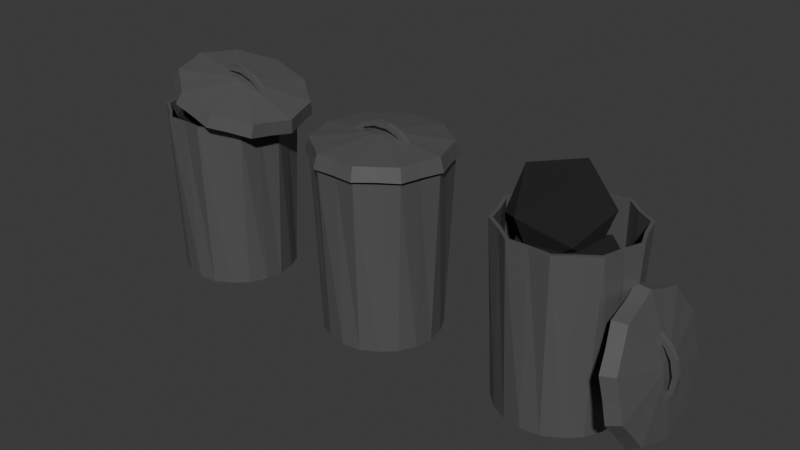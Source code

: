 # Source: trashcan.blend  (saved by Blender 4.5.90; exported with 4.5.12 LTS)
import bpy
from mathutils import Matrix  # noqa: F401  (used for matrix-valued properties, if any)

bpy.ops.wm.read_factory_settings(use_empty=True)
scene = bpy.context.scene
scene.name = 'Scene'

# ---- collections
col_collection = bpy.data.collections.new('Collection'); scene.collection.children.link(col_collection)
col_tmp_glb_export = bpy.data.collections.new('_TMP_GLB_EXPORT_'); scene.collection.children.link(col_tmp_glb_export)

# ---- materials (node trees are filled in below, after node groups)
mat_can_001 = bpy.data.materials.new('Can.001')
mat_trash = bpy.data.materials.new('Trash')

# ---- material node trees
mat_can_001.use_nodes = True; mat_can_001.node_tree.nodes.clear()
_N = mat_can_001.node_tree.nodes; _L = mat_can_001.node_tree.links
n0 = _N.new('ShaderNodeBsdfPrincipled'); n0.name = 'Principled BSDF'; n0.location = (-200, 100)
n0.inputs[0].default_value = (0.1503, 0.1503, 0.1503, 1.0)
n0.inputs[1].default_value = 0.3731
n0.inputs[2].default_value = 0.3238
n1 = _N.new('ShaderNodeOutputMaterial'); n1.name = 'Material Output'; n1.location = (200, 100)
_L.new(n0.outputs[0], n1.inputs[0])
n1.is_active_output = True
mat_trash.use_nodes = True; mat_trash.node_tree.nodes.clear()
_N = mat_trash.node_tree.nodes; _L = mat_trash.node_tree.links
n0 = _N.new('ShaderNodeBsdfPrincipled'); n0.name = 'Principled BSDF'; n0.location = (-200, 100)
n0.inputs[0].default_value = (0.009254, 0.009254, 0.009254, 1.0)
n0.inputs[2].default_value = 0.9663
n1 = _N.new('ShaderNodeOutputMaterial'); n1.name = 'Material Output'; n1.location = (200, 100)
_L.new(n0.outputs[0], n1.inputs[0])
n1.is_active_output = True

# ---- world
world_world = bpy.data.worlds.new('World'); scene.world = world_world
world_world.use_nodes = True; world_world.node_tree.nodes.clear()
_N = world_world.node_tree.nodes; _L = world_world.node_tree.links
n0 = _N.new('ShaderNodeOutputWorld'); n0.name = 'World Output'; n0.location = (200, 100)
n1 = _N.new('ShaderNodeBackground'); n1.name = 'Background'; n1.location = (-200, 100)
n1.inputs[0].default_value = (0.05088, 0.05088, 0.05088, 1.0)
_L.new(n1.outputs[0], n0.inputs[0])
n0.is_active_output = True
world_world.color = (0.05088, 0.05088, 0.05088)
world_world.sun_shadow_jitter_overblur = 0.0

# ---- meshes
me_cylinder = bpy.data.meshes.new('Cylinder')
me_cylinder.from_pydata([(1.01e-09, 0.8807, -1.103), (0.0, 0.931, 1.494), (0.2729, 0.8398, -1.108), (0.309, 0.9511, 1.5), (0.5177, 0.7125, -1.103), (0.5473, 0.7532, 1.494), (0.7144, 0.519, -1.108), (0.809, 0.5878, 1.5), (0.8376, 0.2722, -1.103), (0.8855, 0.2877, 1.494), (0.883, -4.125e-10, -1.108), (1.0, 0.0, 1.5), (0.8376, -0.2722, -1.103), (0.8855, -0.2877, 1.494), (0.7144, -0.519, -1.108), (0.809, -0.5878, 1.5), (0.5177, -0.7125, -1.103), (0.5473, -0.7532, 1.494), (0.2729, -0.8398, -1.108), (0.309, -0.9511, 1.5), (1.01e-09, -0.8807, -1.103), (0.0, -0.931, 1.494), (-0.2729, -0.8398, -1.108), (-0.309, -0.9511, 1.5), (-0.5177, -0.7125, -1.103), (-0.5473, -0.7532, 1.494), (-0.7144, -0.519, -1.108), (-0.809, -0.5878, 1.5), (-0.8376, -0.2722, -1.103), (-0.8855, -0.2877, 1.494), (-0.883, -4.125e-10, -1.108), (-1.0, 0.0, 1.5), (-0.8376, 0.2722, -1.103), (-0.8855, 0.2877, 1.494), (-0.7144, 0.519, -1.108), (-0.809, 0.5878, 1.5), (-0.5177, 0.7125, -1.103), (-0.5473, 0.7532, 1.494), (-0.2729, 0.8398, -1.108), (-0.309, 0.9511, 1.5), (0.2925, 0.9002, 1.5), (-4.784e-10, 0.8812, 1.494), (0.518, 0.7129, 1.494), (0.7657, 0.5563, 1.5), (0.8381, 0.2723, 1.494), (0.9465, 1.595e-10, 1.5), (0.8381, -0.2723, 1.494), (0.7657, -0.5563, 1.5), (0.518, -0.7129, 1.494), (0.2925, -0.9002, 1.5), (-4.784e-10, -0.8812, 1.494), (-0.2925, -0.9002, 1.5), (-0.518, -0.7129, 1.494), (-0.7657, -0.5563, 1.5), (-0.8381, -0.2723, 1.494), (-0.9465, 1.595e-10, 1.5), (-0.8381, 0.2723, 1.494), (-0.7657, 0.5563, 1.5), (-0.518, 0.7129, 1.494), (-0.2925, 0.9002, 1.5), (0.2925, 0.9002, 0.6306), (-4.784e-10, 0.8812, 0.6249), (0.518, 0.7129, 0.6249), (0.7657, 0.5563, 0.6306), (0.8381, 0.2723, 0.6249), (0.9465, 1.595e-10, 0.6306), (0.8381, -0.2723, 0.6249), (0.7657, -0.5563, 0.6306), (0.518, -0.7129, 0.6249), (0.2925, -0.9002, 0.6306), (-4.784e-10, -0.8812, 0.6249), (-0.2925, -0.9002, 0.6306), (-0.518, -0.7129, 0.6249), (-0.7657, -0.5563, 0.6306), (-0.8381, -0.2723, 0.6249), (-0.9465, 1.595e-10, 0.6306), (-0.8381, 0.2723, 0.6249), (-0.7657, 0.5563, 0.6306), (-0.518, 0.7129, 0.6249), (-0.2925, 0.9002, 0.6306), (1.164, 0.9982, -0.07513), (1.357, 0.9424, -0.033), (1.231, 1.007, -0.3956), (1.426, 0.9511, -0.3341), (1.29, 0.8076, -0.6483), (1.475, 0.7624, -0.5741), (1.344, 0.6226, -0.913), (1.533, 0.5878, -0.8225), (1.367, 0.3085, -1.003), (1.548, 0.2912, -0.9085), (1.387, -3.532e-10, -1.111), (1.574, 0.0, -1.009), (1.367, -0.3085, -1.003), (1.548, -0.2912, -0.9085), (1.344, -0.6226, -0.913), (1.533, -0.5878, -0.8225), (1.29, -0.8076, -0.6483), (1.475, -0.7624, -0.5741), (1.231, -1.007, -0.3956), (1.426, -0.9511, -0.3341), (1.164, -0.9982, -0.07513), (1.357, -0.9424, -0.033), (1.091, -1.007, 0.2438), (1.294, -0.9511, 0.2696), (1.039, -0.8076, 0.498), (1.238, -0.7624, 0.5081), (0.9773, -0.6226, 0.7612), (1.187, -0.5878, 0.758), (0.961, -0.3085, 0.8523), (1.165, -0.2912, 0.8425), (0.934, -3.532e-10, 0.9588), (1.146, 0.0, 0.9446), (0.961, 0.3085, 0.8523), (1.165, 0.2912, 0.8425), (0.9773, 0.6226, 0.7612), (1.187, 0.5878, 0.758), (1.039, 0.8076, 0.498), (1.238, 0.7624, 0.5081), (1.091, 1.007, 0.2438), (1.294, 0.9511, 0.2696), (1.463, 0.09962, -0.04286), (1.455, 0.09871, -0.01132), (1.468, 0.07986, -0.06799), (1.474, 0.06157, -0.09402), (1.476, 0.0305, -0.103), (1.478, 5.336e-09, -0.1136), (1.476, -0.0305, -0.103), (1.474, -0.06157, -0.09402), (1.468, -0.07986, -0.06799), (1.463, -0.09962, -0.04286), (1.455, -0.09871, -0.01132), (1.449, -0.09962, 0.02038), (1.443, -0.07986, 0.04536), (1.438, -0.06157, 0.07154), (1.435, -0.0305, 0.08039), (1.433, 5.336e-09, 0.09108), (1.435, 0.0305, 0.08039), (1.438, 0.06157, 0.07154), (1.443, 0.07986, 0.04536), (1.449, 0.09962, 0.02038), (1.233, 0.919, -0.06007), (1.294, 0.9274, -0.3551), (1.349, 0.7435, -0.5877), (1.399, 0.5732, -0.8314), (1.42, 0.284, -0.9138), (1.438, -7.985e-10, -1.013), (1.42, -0.284, -0.9138), (1.399, -0.5732, -0.8314), (1.349, -0.7435, -0.5877), (1.294, -0.9274, -0.3551), (1.233, -0.919, -0.06007), (1.165, -0.9274, 0.2336), (1.117, -0.7435, 0.4676), (1.061, -0.5732, 0.7098), (1.046, -0.284, 0.7937), (1.021, -7.985e-10, 0.8917), (1.046, 0.284, 0.7937), (1.061, 0.5732, 0.7098), (1.117, 0.7435, 0.4676), (1.165, 0.9274, 0.2336), (1.533, -0.03854, -0.033), (1.608, -0.03854, -0.0165), (1.533, 0.03854, -0.033), (1.608, 0.03854, -0.0165), (1.549, -0.03854, -0.09491), (1.625, -0.03854, -0.1052), (1.549, 0.03854, -0.09491), (1.625, 0.03854, -0.1052), (1.527, -0.03854, -0.2731), (1.595, -0.03854, -0.3089), (1.527, 0.03854, -0.2731), (1.595, 0.03854, -0.3089), (1.441, -0.03854, -0.437), (1.51, -0.03854, -0.4728), (1.441, 0.03854, -0.437), (1.51, 0.03854, -0.4728), (1.516, -0.03854, 0.0423), (1.591, -0.03854, 0.0588), (1.516, 0.03854, 0.0423), (1.591, 0.03854, 0.0588), (1.505, -0.03854, 0.1057), (1.57, -0.03854, 0.1469), (1.505, 0.03854, 0.1057), (1.57, 0.03854, 0.1469), (1.411, -0.03854, 0.2586), (1.458, -0.03854, 0.3196), (1.411, 0.03854, 0.2586), (1.458, 0.03854, 0.3196), (1.264, -0.03854, 0.3716), (1.311, -0.03854, 0.4326), (1.264, 0.03854, 0.3716), (1.311, 0.03854, 0.4326), (0.2197, 0.2379, 0.9172), (0.465, 0.2853, 1.652), (0.2729, -0.4034, 1.351), (-0.3392, -0.2994, 0.8853), (-0.5253, 0.4537, 0.8988), (-0.02829, 0.8151, 1.372), (0.05773, -0.2226, 2.074), (-0.4393, -0.5839, 1.6), (-0.9326, -0.05416, 1.321), (-0.7404, 0.6346, 1.622), (-0.1284, 0.5305, 2.087), (-0.6873, -0.006706, 2.055), (0.5384, 0.3932, 0.02478), (0.7629, 0.4367, 0.697), (0.5871, -0.1937, 0.4215), (0.02691, -0.09845, -0.004417), (-0.1434, 0.5908, 0.007948), (0.3114, 0.9215, 0.4415), (0.3902, -0.02818, 1.083), (-0.06471, -0.3589, 0.6498), (-0.5162, 0.126, 0.3942), (-0.3403, 0.7563, 0.6698), (0.2198, 0.6611, 1.096), (-0.2917, 0.1694, 1.067), (0.3245, -0.05304, 0.07651), (0.5698, -0.005578, 0.811), (0.3777, -0.6943, 0.5099), (-0.2343, -0.5903, 0.04462), (-0.4205, 0.1628, 0.05813), (0.07655, 0.5242, 0.5318), (0.1626, -0.5135, 1.233), (-0.3344, -0.8748, 0.7594), (-0.8277, -0.3451, 0.4802), (-0.6356, 0.3437, 0.7813), (-0.02355, 0.2396, 1.247), (-0.5824, -0.2976, 1.215), (0.667, 0.05398, 0.07651), (0.9123, 0.1014, 0.811), (0.7202, -0.5873, 0.5099), (0.1081, -0.4832, 0.04462), (-0.07799, 0.2698, 0.05813), (0.419, 0.6312, 0.5318), (0.505, -0.4065, 1.233), (0.008024, -0.7678, 0.7594), (-0.4853, -0.238, 0.4802), (-0.2931, 0.4507, 0.7813), (0.3189, 0.3466, 1.247), (-0.24, -0.1906, 1.215)], [], [(0, 1, 3, 2), (2, 3, 5, 4), (4, 5, 7, 6), (6, 7, 9, 8), (8, 9, 11, 10), (10, 11, 13, 12), (12, 13, 15, 14), (14, 15, 17, 16), (16, 17, 19, 18), (18, 19, 21, 20), (20, 21, 23, 22), (22, 23, 25, 24), (24, 25, 27, 26), (26, 27, 29, 28), (28, 29, 31, 30), (30, 31, 33, 32), (32, 33, 35, 34), (34, 35, 37, 36), (5, 3, 40, 42), (36, 37, 39, 38), (38, 39, 1, 0), (0, 2, 4, 6, 8, 10, 12, 14, 16, 18, 20, 22, 24, 26, 28, 30, 32, 34, 36, 38), (41, 59, 79, 61), (15, 13, 46, 47), (25, 23, 51, 52), (35, 33, 56, 57), (11, 9, 44, 45), (21, 19, 49, 50), (31, 29, 54, 55), (1, 39, 59, 41), (7, 5, 42, 43), (17, 15, 47, 48), (3, 1, 41, 40), (27, 25, 52, 53), (37, 35, 57, 58), (13, 11, 45, 46), (23, 21, 50, 51), (33, 31, 55, 56), (9, 7, 43, 44), (19, 17, 48, 49), (29, 27, 53, 54), (39, 37, 58, 59), (60, 61, 79, 78, 77, 76, 75, 74, 73, 72, 71, 70, 69, 68, 67, 66, 65, 64, 63, 62), (53, 52, 72, 73), (46, 45, 65, 66), (54, 53, 73, 74), (47, 46, 66, 67), (55, 54, 74, 75), (48, 47, 67, 68), (40, 41, 61, 60), (56, 55, 75, 76), (49, 48, 68, 69), (42, 40, 60, 62), (57, 56, 76, 77), (50, 49, 69, 70), (43, 42, 62, 63), (58, 57, 77, 78), (51, 50, 70, 71), (44, 43, 63, 64), (59, 58, 78, 79), (52, 51, 71, 72), (45, 44, 64, 65), (80, 81, 83, 82), (82, 83, 85, 84), (84, 85, 87, 86), (86, 87, 89, 88), (88, 89, 91, 90), (90, 91, 93, 92), (92, 93, 95, 94), (94, 95, 97, 96), (96, 97, 99, 98), (98, 99, 101, 100), (100, 101, 103, 102), (102, 103, 105, 104), (104, 105, 107, 106), (106, 107, 109, 108), (108, 109, 111, 110), (110, 111, 113, 112), (112, 113, 115, 114), (114, 115, 117, 116), (85, 83, 120, 122), (116, 117, 119, 118), (118, 119, 81, 80), (88, 90, 145, 144), (120, 121, 139, 138, 137, 136, 135, 134, 133, 132, 131, 130, 129, 128, 127, 126, 125, 124, 123, 122), (95, 93, 126, 127), (105, 103, 131, 132), (115, 113, 136, 137), (91, 89, 124, 125), (101, 99, 129, 130), (111, 109, 134, 135), (81, 119, 139, 121), (87, 85, 122, 123), (97, 95, 127, 128), (83, 81, 121, 120), (107, 105, 132, 133), (117, 115, 137, 138), (93, 91, 125, 126), (103, 101, 130, 131), (113, 111, 135, 136), (89, 87, 123, 124), (99, 97, 128, 129), (109, 107, 133, 134), (119, 117, 138, 139), (140, 141, 142, 143, 144, 145, 146, 147, 148, 149, 150, 151, 152, 153, 154, 155, 156, 157, 158, 159), (98, 100, 150, 149), (108, 110, 155, 154), (118, 80, 140, 159), (84, 86, 143, 142), (94, 96, 148, 147), (80, 82, 141, 140), (104, 106, 153, 152), (114, 116, 158, 157), (90, 92, 146, 145), (100, 102, 151, 150), (110, 112, 156, 155), (86, 88, 144, 143), (96, 98, 149, 148), (106, 108, 154, 153), (116, 118, 159, 158), (82, 84, 142, 141), (92, 94, 147, 146), (102, 104, 152, 151), (112, 114, 157, 156), (176, 177, 179, 178), (178, 179, 163, 162), (161, 160, 164, 165), (160, 161, 177, 176), (178, 162, 160, 176), (163, 179, 177, 161), (167, 165, 169, 171), (160, 162, 166, 164), (163, 161, 165, 167), (162, 163, 167, 166), (170, 171, 175, 174), (166, 167, 171, 170), (165, 164, 168, 169), (164, 166, 170, 168), (174, 175, 173, 172), (169, 168, 172, 173), (168, 170, 174, 172), (171, 169, 173, 175), (177, 176, 180, 181), (183, 181, 185, 187), (176, 178, 182, 180), (179, 177, 181, 183), (178, 179, 183, 182), (186, 187, 191, 190), (182, 183, 187, 186), (181, 180, 184, 185), (180, 182, 186, 184), (190, 191, 189, 188), (185, 184, 188, 189), (184, 186, 190, 188), (187, 185, 189, 191), (192, 193, 194), (193, 192, 197), (192, 194, 195), (192, 195, 196), (192, 196, 197), (193, 197, 202), (194, 193, 198), (195, 194, 199), (196, 195, 200), (197, 196, 201), (193, 202, 198), (194, 198, 199), (195, 199, 200), (196, 200, 201), (197, 201, 202), (198, 202, 203), (199, 198, 203), (200, 199, 203), (201, 200, 203), (202, 201, 203), (204, 205, 206), (205, 204, 209), (204, 206, 207), (204, 207, 208), (204, 208, 209), (205, 209, 214), (206, 205, 210), (207, 206, 211), (208, 207, 212), (209, 208, 213), (205, 214, 210), (206, 210, 211), (207, 211, 212), (208, 212, 213), (209, 213, 214), (210, 214, 215), (211, 210, 215), (212, 211, 215), (213, 212, 215), (214, 213, 215), (216, 217, 218), (217, 216, 221), (216, 218, 219), (216, 219, 220), (216, 220, 221), (217, 221, 226), (218, 217, 222), (219, 218, 223), (220, 219, 224), (221, 220, 225), (217, 226, 222), (218, 222, 223), (219, 223, 224), (220, 224, 225), (221, 225, 226), (222, 226, 227), (223, 222, 227), (224, 223, 227), (225, 224, 227), (226, 225, 227), (228, 229, 230), (229, 228, 233), (228, 230, 231), (228, 231, 232), (228, 232, 233), (229, 233, 238), (230, 229, 234), (231, 230, 235), (232, 231, 236), (233, 232, 237), (229, 238, 234), (230, 234, 235), (231, 235, 236), (232, 236, 237), (233, 237, 238), (234, 238, 239), (235, 234, 239), (236, 235, 239), (237, 236, 239), (238, 237, 239)])
me_cylinder.polygons.foreach_set('material_index', [0, 0, 0, 0, 0, 0, 0, 0, 0, 0, 0, 0, 0, 0, 0, 0, 0, 0, 0, 0, 0, 0, 0, 0, 0, 0, 0, 0, 0, 0, 0, 0, 0, 0, 0, 0, 0, 0, 0, 0, 0, 0, 0, 0, 0, 0, 0, 0, 0, 0, 0, 0, 0, 0, 0, 0, 0, 0, 0, 0, 0, 0, 0, 0, 0, 0, 0, 0, 0, 0, 0, 0, 0, 0, 0, 0, 0, 0, 0, 0, 0, 0, 0, 0, 0, 0, 0, 0, 0, 0, 0, 0, 0, 0, 0, 0, 0, 0, 0, 0, 0, 0, 0, 0, 0, 0, 0, 0, 0, 0, 0, 0, 0, 0, 0, 0, 0, 0, 0, 0, 0, 0, 0, 0, 0, 0, 0, 0, 0, 0, 0, 0, 0, 0, 0, 0, 0, 0, 0, 0, 0, 0, 0, 0, 0, 0, 0, 0, 0, 0, 0, 0, 0, 0, 0, 1, 1, 1, 1, 1, 1, 1, 1, 1, 1, 1, 1, 1, 1, 1, 1, 1, 1, 1, 1, 1, 1, 1, 1, 1, 1, 1, 1, 1, 1, 1, 1, 1, 1, 1, 1, 1, 1, 1, 1, 1, 1, 1, 1, 1, 1, 1, 1, 1, 1, 1, 1, 1, 1, 1, 1, 1, 1, 1, 1, 1, 1, 1, 1, 1, 1, 1, 1, 1, 1, 1, 1, 1, 1, 1, 1, 1, 1, 1, 1])
_uv = me_cylinder.uv_layers.new(name='UVMap')
_uv.uv.foreach_set('vector', [1.0, 0.5, 1.0, 1.0, 0.95, 1.0, 0.95, 0.5, 0.95, 0.5, 0.95, 1.0, 0.9, 1.0, 0.9, 0.5, 0.9, 0.5, 0.9, 1.0, 0.85, 1.0, 0.85, 0.5, 0.85, 0.5, 0.85, 1.0, 0.8, 1.0, 0.8, 0.5, 0.8, 0.5, 0.8, 1.0, 0.75, 1.0, 0.75, 0.5, 0.75, 0.5, 0.75, 1.0, 0.7, 1.0, 0.7, 0.5, 0.7, 0.5, 0.7, 1.0, 0.65, 1.0, 0.65, 0.5, 0.65, 0.5, 0.65, 1.0, 0.6, 1.0, 0.6, 0.5, 0.6, 0.5, 0.6, 1.0, 0.55, 1.0, 0.55, 0.5, 0.55, 0.5, 0.55, 1.0, 0.5, 1.0, 0.5, 0.5, 0.5, 0.5, 0.5, 1.0, 0.45, 1.0, 0.45, 0.5, 0.45, 0.5, 0.45, 1.0, 0.4, 1.0, 0.4, 0.5, 0.4, 0.5, 0.4, 1.0, 0.35, 1.0, 0.35, 0.5, 0.35, 0.5, 0.35, 1.0, 0.3, 1.0, 0.3, 0.5, 0.3, 0.5, 0.3, 1.0, 0.25, 1.0, 0.25, 0.5, 0.25, 0.5, 0.25, 1.0, 0.2, 1.0, 0.2, 0.5, 0.2, 0.5, 0.2, 1.0, 0.15, 1.0, 0.15, 0.5, 0.15, 0.5, 0.15, 1.0, 0.1, 1.0, 0.1, 0.5, 0.9, 1.0, 0.95, 1.0, 0.95, 1.0, 0.9, 1.0, 0.1, 0.5, 0.1, 1.0, 0.05, 1.0, 0.05, 0.5, 0.05, 0.5, 0.05, 1.0, -1.565e-07, 1.0, -1.565e-07, 0.5, 0.75, 0.49, 0.8242, 0.4783, 0.8911, 0.4442, 0.9442, 0.3911, 0.9783, 0.3242, 0.99, 0.25, 0.9783, 0.1758, 0.9442, 0.1089, 0.8911, 0.05584, 0.8242, 0.02175, 0.75, 0.01, 0.6758, 0.02175, 0.6089, 0.05584, 0.5558, 0.1089, 0.5217, 0.1758, 0.51, 0.25, 0.5217, 0.3242, 0.5558, 0.3911, 0.6089, 0.4442, 0.6758, 0.4783, -1.565e-07, 1.0, 0.05, 1.0, 0.05, 1.0, -1.565e-07, 1.0, 0.65, 1.0, 0.7, 1.0, 0.7, 1.0, 0.65, 1.0, 0.4, 1.0, 0.45, 1.0, 0.45, 1.0, 0.4, 1.0, 0.15, 1.0, 0.2, 1.0, 0.2, 1.0, 0.15, 1.0, 0.75, 1.0, 0.8, 1.0, 0.8, 1.0, 0.75, 1.0, 0.5, 1.0, 0.55, 1.0, 0.55, 1.0, 0.5, 1.0, 0.25, 1.0, 0.3, 1.0, 0.3, 1.0, 0.25, 1.0, -1.565e-07, 1.0, 0.05, 1.0, 0.05, 1.0, -1.565e-07, 1.0, 0.85, 1.0, 0.9, 1.0, 0.9, 1.0, 0.85, 1.0, 0.6, 1.0, 0.65, 1.0, 0.65, 1.0, 0.6, 1.0, 0.95, 1.0, 1.0, 1.0, 1.0, 1.0, 0.95, 1.0, 0.35, 1.0, 0.4, 1.0, 0.4, 1.0, 0.35, 1.0, 0.1, 1.0, 0.15, 1.0, 0.15, 1.0, 0.1, 1.0, 0.7, 1.0, 0.75, 1.0, 0.75, 1.0, 0.7, 1.0, 0.45, 1.0, 0.5, 1.0, 0.5, 1.0, 0.45, 1.0, 0.2, 1.0, 0.25, 1.0, 0.25, 1.0, 0.2, 1.0, 0.8, 1.0, 0.85, 1.0, 0.85, 1.0, 0.8, 1.0, 0.55, 1.0, 0.6, 1.0, 0.6, 1.0, 0.55, 1.0, 0.3, 1.0, 0.35, 1.0, 0.35, 1.0, 0.3, 1.0, 0.05, 1.0, 0.1, 1.0, 0.1, 1.0, 0.05, 1.0, 0.3242, 0.4783, 0.25, 0.49, 0.1758, 0.4783, 0.1089, 0.4442, 0.05584, 0.3911, 0.02175, 0.3242, 0.01, 0.25, 0.02175, 0.1758, 0.05584, 0.1089, 0.1089, 0.05584, 0.1758, 0.02175, 0.25, 0.01, 0.3242, 0.02175, 0.3911, 0.05584, 0.4442, 0.1089, 0.4783, 0.1758, 0.49, 0.25, 0.4783, 0.3242, 0.4442, 0.3911, 0.3911, 0.4442, 0.35, 1.0, 0.4, 1.0, 0.4, 1.0, 0.35, 1.0, 0.7, 1.0, 0.75, 1.0, 0.75, 1.0, 0.7, 1.0, 0.3, 1.0, 0.35, 1.0, 0.35, 1.0, 0.3, 1.0, 0.65, 1.0, 0.7, 1.0, 0.7, 1.0, 0.65, 1.0, 0.25, 1.0, 0.3, 1.0, 0.3, 1.0, 0.25, 1.0, 0.6, 1.0, 0.65, 1.0, 0.65, 1.0, 0.6, 1.0, 0.95, 1.0, 1.0, 1.0, 1.0, 1.0, 0.95, 1.0, 0.2, 1.0, 0.25, 1.0, 0.25, 1.0, 0.2, 1.0, 0.55, 1.0, 0.6, 1.0, 0.6, 1.0, 0.55, 1.0, 0.9, 1.0, 0.95, 1.0, 0.95, 1.0, 0.9, 1.0, 0.15, 1.0, 0.2, 1.0, 0.2, 1.0, 0.15, 1.0, 0.5, 1.0, 0.55, 1.0, 0.55, 1.0, 0.5, 1.0, 0.85, 1.0, 0.9, 1.0, 0.9, 1.0, 0.85, 1.0, 0.1, 1.0, 0.15, 1.0, 0.15, 1.0, 0.1, 1.0, 0.45, 1.0, 0.5, 1.0, 0.5, 1.0, 0.45, 1.0, 0.8, 1.0, 0.85, 1.0, 0.85, 1.0, 0.8, 1.0, 0.05, 1.0, 0.1, 1.0, 0.1, 1.0, 0.05, 1.0, 0.4, 1.0, 0.45, 1.0, 0.45, 1.0, 0.4, 1.0, 0.75, 1.0, 0.8, 1.0, 0.8, 1.0, 0.75, 1.0, 1.0, 0.5, 1.0, 1.0, 0.95, 1.0, 0.95, 0.5, 0.95, 0.5, 0.95, 1.0, 0.9, 1.0, 0.9, 0.5, 0.9, 0.5, 0.9, 1.0, 0.85, 1.0, 0.85, 0.5, 0.85, 0.5, 0.85, 1.0, 0.8, 1.0, 0.8, 0.5, 0.8, 0.5, 0.8, 1.0, 0.75, 1.0, 0.75, 0.5, 0.75, 0.5, 0.75, 1.0, 0.7, 1.0, 0.7, 0.5, 0.7, 0.5, 0.7, 1.0, 0.65, 1.0, 0.65, 0.5, 0.65, 0.5, 0.65, 1.0, 0.6, 1.0, 0.6, 0.5, 0.6, 0.5, 0.6, 1.0, 0.55, 1.0, 0.55, 0.5, 0.55, 0.5, 0.55, 1.0, 0.5, 1.0, 0.5, 0.5, 0.5, 0.5, 0.5, 1.0, 0.45, 1.0, 0.45, 0.5, 0.45, 0.5, 0.45, 1.0, 0.4, 1.0, 0.4, 0.5, 0.4, 0.5, 0.4, 1.0, 0.35, 1.0, 0.35, 0.5, 0.35, 0.5, 0.35, 1.0, 0.3, 1.0, 0.3, 0.5, 0.3, 0.5, 0.3, 1.0, 0.25, 1.0, 0.25, 0.5, 0.25, 0.5, 0.25, 1.0, 0.2, 1.0, 0.2, 0.5, 0.2, 0.5, 0.2, 1.0, 0.15, 1.0, 0.15, 0.5, 0.15, 0.5, 0.15, 1.0, 0.1, 1.0, 0.1, 0.5, 0.9, 1.0, 0.95, 1.0, 0.95, 1.0, 0.9, 1.0, 0.1, 0.5, 0.1, 1.0, 0.05, 1.0, 0.05, 0.5, 0.05, 0.5, 0.05, 1.0, -1.565e-07, 1.0, -1.565e-07, 0.5, 0.8, 0.5, 0.75, 0.5, 0.75, 0.5, 0.8, 0.5, 0.3242, 0.4783, 0.25, 0.49, 0.1758, 0.4783, 0.1089, 0.4442, 0.05584, 0.3911, 0.02175, 0.3242, 0.01, 0.25, 0.02175, 0.1758, 0.05584, 0.1089, 0.1089, 0.05584, 0.1758, 0.02175, 0.25, 0.01, 0.3242, 0.02175, 0.3911, 0.05584, 0.4442, 0.1089, 0.4783, 0.1758, 0.49, 0.25, 0.4783, 0.3242, 0.4442, 0.3911, 0.3911, 0.4442, 0.65, 1.0, 0.7, 1.0, 0.7, 1.0, 0.65, 1.0, 0.4, 1.0, 0.45, 1.0, 0.45, 1.0, 0.4, 1.0, 0.15, 1.0, 0.2, 1.0, 0.2, 1.0, 0.15, 1.0, 0.75, 1.0, 0.8, 1.0, 0.8, 1.0, 0.75, 1.0, 0.5, 1.0, 0.55, 1.0, 0.55, 1.0, 0.5, 1.0, 0.25, 1.0, 0.3, 1.0, 0.3, 1.0, 0.25, 1.0, -1.565e-07, 1.0, 0.05, 1.0, 0.05, 1.0, -1.565e-07, 1.0, 0.85, 1.0, 0.9, 1.0, 0.9, 1.0, 0.85, 1.0, 0.6, 1.0, 0.65, 1.0, 0.65, 1.0, 0.6, 1.0, 0.95, 1.0, 1.0, 1.0, 1.0, 1.0, 0.95, 1.0, 0.35, 1.0, 0.4, 1.0, 0.4, 1.0, 0.35, 1.0, 0.1, 1.0, 0.15, 1.0, 0.15, 1.0, 0.1, 1.0, 0.7, 1.0, 0.75, 1.0, 0.75, 1.0, 0.7, 1.0, 0.45, 1.0, 0.5, 1.0, 0.5, 1.0, 0.45, 1.0, 0.2, 1.0, 0.25, 1.0, 0.25, 1.0, 0.2, 1.0, 0.8, 1.0, 0.85, 1.0, 0.85, 1.0, 0.8, 1.0, 0.55, 1.0, 0.6, 1.0, 0.6, 1.0, 0.55, 1.0, 0.3, 1.0, 0.35, 1.0, 0.35, 1.0, 0.3, 1.0, 0.05, 1.0, 0.1, 1.0, 0.1, 1.0, 0.05, 1.0, 0.75, 0.49, 0.8242, 0.4783, 0.8911, 0.4442, 0.9442, 0.3911, 0.9783, 0.3242, 0.99, 0.25, 0.9783, 0.1758, 0.9442, 0.1089, 0.8911, 0.05584, 0.8242, 0.02175, 0.75, 0.01, 0.6758, 0.02175, 0.6089, 0.05584, 0.5558, 0.1089, 0.5217, 0.1758, 0.51, 0.25, 0.5217, 0.3242, 0.5558, 0.3911, 0.6089, 0.4442, 0.6758, 0.4783, 0.55, 0.5, 0.5, 0.5, 0.5, 0.5, 0.55, 0.5, 0.3, 0.5, 0.25, 0.5, 0.25, 0.5, 0.3, 0.5, 0.05, 0.5, -1.565e-07, 0.5, -1.565e-07, 0.5, 0.05, 0.5, 0.9, 0.5, 0.85, 0.5, 0.85, 0.5, 0.9, 0.5, 0.65, 0.5, 0.6, 0.5, 0.6, 0.5, 0.65, 0.5, 1.0, 0.5, 0.95, 0.5, 0.95, 0.5, 1.0, 0.5, 0.4, 0.5, 0.35, 0.5, 0.35, 0.5, 0.4, 0.5, 0.15, 0.5, 0.1, 0.5, 0.1, 0.5, 0.15, 0.5, 0.75, 0.5, 0.7, 0.5, 0.7, 0.5, 0.75, 0.5, 0.5, 0.5, 0.45, 0.5, 0.45, 0.5, 0.5, 0.5, 0.25, 0.5, 0.2, 0.5, 0.2, 0.5, 0.25, 0.5, 0.85, 0.5, 0.8, 0.5, 0.8, 0.5, 0.85, 0.5, 0.6, 0.5, 0.55, 0.5, 0.55, 0.5, 0.6, 0.5, 0.35, 0.5, 0.3, 0.5, 0.3, 0.5, 0.35, 0.5, 0.1, 0.5, 0.05, 0.5, 0.05, 0.5, 0.1, 0.5, 0.95, 0.5, 0.9, 0.5, 0.9, 0.5, 0.95, 0.5, 0.7, 0.5, 0.65, 0.5, 0.65, 0.5, 0.7, 0.5, 0.45, 0.5, 0.4, 0.5, 0.4, 0.5, 0.45, 0.5, 0.2, 0.5, 0.15, 0.5, 0.15, 0.5, 0.2, 0.5, 0.375, 0.0, 0.625, 0.0, 0.625, 0.25, 0.375, 0.25, 0.375, 0.25, 0.625, 0.25, 0.625, 0.5, 0.375, 0.5, 0.625, 0.75, 0.375, 0.75, 0.375, 0.75, 0.625, 0.75, 0.375, 0.75, 0.625, 0.75, 0.625, 1.0, 0.375, 1.0, 0.125, 0.5, 0.375, 0.5, 0.375, 0.75, 0.125, 0.75, 0.625, 0.5, 0.875, 0.5, 0.875, 0.75, 0.625, 0.75, 0.625, 0.5, 0.625, 0.75, 0.625, 0.75, 0.625, 0.5, 0.375, 0.75, 0.375, 0.5, 0.375, 0.5, 0.375, 0.75, 0.625, 0.5, 0.625, 0.75, 0.625, 0.75, 0.625, 0.5, 0.375, 0.5, 0.625, 0.5, 0.625, 0.5, 0.375, 0.5, 0.375, 0.5, 0.625, 0.5, 0.625, 0.5, 0.375, 0.5, 0.375, 0.5, 0.625, 0.5, 0.625, 0.5, 0.375, 0.5, 0.625, 0.75, 0.375, 0.75, 0.375, 0.75, 0.625, 0.75, 0.375, 0.75, 0.375, 0.5, 0.375, 0.5, 0.375, 0.75, 0.375, 0.5, 0.625, 0.5, 0.625, 0.75, 0.375, 0.75, 0.625, 0.75, 0.375, 0.75, 0.375, 0.75, 0.625, 0.75, 0.375, 0.75, 0.375, 0.5, 0.375, 0.5, 0.375, 0.75, 0.625, 0.5, 0.625, 0.75, 0.625, 0.75, 0.625, 0.5, 0.625, 0.75, 0.375, 0.75, 0.375, 0.75, 0.625, 0.75, 0.625, 0.5, 0.625, 0.75, 0.625, 0.75, 0.625, 0.5, 0.375, 0.75, 0.375, 0.5, 0.375, 0.5, 0.375, 0.75, 0.625, 0.5, 0.625, 0.75, 0.625, 0.75, 0.625, 0.5, 0.375, 0.5, 0.625, 0.5, 0.625, 0.5, 0.375, 0.5, 0.375, 0.5, 0.625, 0.5, 0.625, 0.5, 0.375, 0.5, 0.375, 0.5, 0.625, 0.5, 0.625, 0.5, 0.375, 0.5, 0.625, 0.75, 0.375, 0.75, 0.375, 0.75, 0.625, 0.75, 0.375, 0.75, 0.375, 0.5, 0.375, 0.5, 0.375, 0.75, 0.375, 0.5, 0.625, 0.5, 0.625, 0.75, 0.375, 0.75, 0.625, 0.75, 0.375, 0.75, 0.375, 0.75, 0.625, 0.75, 0.375, 0.75, 0.375, 0.5, 0.375, 0.5, 0.375, 0.75, 0.625, 0.5, 0.625, 0.75, 0.625, 0.75, 0.625, 0.5, 0.1818, 0.0, 0.2727, 0.1575, 0.09091, 0.1575, 0.2727, 0.1575, 0.3636, 0.0, 0.4545, 0.1575, 0.9091, 0.0, 1.0, 0.1575, 0.8182, 0.1575, 0.7273, 0.0, 0.8182, 0.1575, 0.6364, 0.1575, 0.5455, 0.0, 0.6364, 0.1575, 0.4545, 0.1575, 0.2727, 0.1575, 0.4545, 0.1575, 0.3636, 0.3149, 0.09091, 0.1575, 0.2727, 0.1575, 0.1818, 0.3149, 0.8182, 0.1575, 1.0, 0.1575, 0.9091, 0.3149, 0.6364, 0.1575, 0.8182, 0.1575, 0.7273, 0.3149, 0.4545, 0.1575, 0.6364, 0.1575, 0.5455, 0.3149, 0.2727, 0.1575, 0.3636, 0.3149, 0.1818, 0.3149, 0.09091, 0.1575, 0.1818, 0.3149, 0.0, 0.3149, 0.8182, 0.1575, 0.9091, 0.3149, 0.7273, 0.3149, 0.6364, 0.1575, 0.7273, 0.3149, 0.5455, 0.3149, 0.4545, 0.1575, 0.5455, 0.3149, 0.3636, 0.3149, 0.1818, 0.3149, 0.3636, 0.3149, 0.2727, 0.4724, 0.0, 0.3149, 0.1818, 0.3149, 0.09091, 0.4724, 0.7273, 0.3149, 0.9091, 0.3149, 0.8182, 0.4724, 0.5455, 0.3149, 0.7273, 0.3149, 0.6364, 0.4724, 0.3636, 0.3149, 0.5455, 0.3149, 0.4545, 0.4724, 0.1818, 0.0, 0.2727, 0.1575, 0.09091, 0.1575, 0.2727, 0.1575, 0.3636, 0.0, 0.4545, 0.1575, 0.9091, 0.0, 1.0, 0.1575, 0.8182, 0.1575, 0.7273, 0.0, 0.8182, 0.1575, 0.6364, 0.1575, 0.5455, 0.0, 0.6364, 0.1575, 0.4545, 0.1575, 0.2727, 0.1575, 0.4545, 0.1575, 0.3636, 0.3149, 0.09091, 0.1575, 0.2727, 0.1575, 0.1818, 0.3149, 0.8182, 0.1575, 1.0, 0.1575, 0.9091, 0.3149, 0.6364, 0.1575, 0.8182, 0.1575, 0.7273, 0.3149, 0.4545, 0.1575, 0.6364, 0.1575, 0.5455, 0.3149, 0.2727, 0.1575, 0.3636, 0.3149, 0.1818, 0.3149, 0.09091, 0.1575, 0.1818, 0.3149, 0.0, 0.3149, 0.8182, 0.1575, 0.9091, 0.3149, 0.7273, 0.3149, 0.6364, 0.1575, 0.7273, 0.3149, 0.5455, 0.3149, 0.4545, 0.1575, 0.5455, 0.3149, 0.3636, 0.3149, 0.1818, 0.3149, 0.3636, 0.3149, 0.2727, 0.4724, 0.0, 0.3149, 0.1818, 0.3149, 0.09091, 0.4724, 0.7273, 0.3149, 0.9091, 0.3149, 0.8182, 0.4724, 0.5455, 0.3149, 0.7273, 0.3149, 0.6364, 0.4724, 0.3636, 0.3149, 0.5455, 0.3149, 0.4545, 0.4724, 0.1818, 0.0, 0.2727, 0.1575, 0.09091, 0.1575, 0.2727, 0.1575, 0.3636, 0.0, 0.4545, 0.1575, 0.9091, 0.0, 1.0, 0.1575, 0.8182, 0.1575, 0.7273, 0.0, 0.8182, 0.1575, 0.6364, 0.1575, 0.5455, 0.0, 0.6364, 0.1575, 0.4545, 0.1575, 0.2727, 0.1575, 0.4545, 0.1575, 0.3636, 0.3149, 0.09091, 0.1575, 0.2727, 0.1575, 0.1818, 0.3149, 0.8182, 0.1575, 1.0, 0.1575, 0.9091, 0.3149, 0.6364, 0.1575, 0.8182, 0.1575, 0.7273, 0.3149, 0.4545, 0.1575, 0.6364, 0.1575, 0.5455, 0.3149, 0.2727, 0.1575, 0.3636, 0.3149, 0.1818, 0.3149, 0.09091, 0.1575, 0.1818, 0.3149, 0.0, 0.3149, 0.8182, 0.1575, 0.9091, 0.3149, 0.7273, 0.3149, 0.6364, 0.1575, 0.7273, 0.3149, 0.5455, 0.3149, 0.4545, 0.1575, 0.5455, 0.3149, 0.3636, 0.3149, 0.1818, 0.3149, 0.3636, 0.3149, 0.2727, 0.4724, 0.0, 0.3149, 0.1818, 0.3149, 0.09091, 0.4724, 0.7273, 0.3149, 0.9091, 0.3149, 0.8182, 0.4724, 0.5455, 0.3149, 0.7273, 0.3149, 0.6364, 0.4724, 0.3636, 0.3149, 0.5455, 0.3149, 0.4545, 0.4724, 0.1818, 0.0, 0.2727, 0.1575, 0.09091, 0.1575, 0.2727, 0.1575, 0.3636, 0.0, 0.4545, 0.1575, 0.9091, 0.0, 1.0, 0.1575, 0.8182, 0.1575, 0.7273, 0.0, 0.8182, 0.1575, 0.6364, 0.1575, 0.5455, 0.0, 0.6364, 0.1575, 0.4545, 0.1575, 0.2727, 0.1575, 0.4545, 0.1575, 0.3636, 0.3149, 0.09091, 0.1575, 0.2727, 0.1575, 0.1818, 0.3149, 0.8182, 0.1575, 1.0, 0.1575, 0.9091, 0.3149, 0.6364, 0.1575, 0.8182, 0.1575, 0.7273, 0.3149, 0.4545, 0.1575, 0.6364, 0.1575, 0.5455, 0.3149, 0.2727, 0.1575, 0.3636, 0.3149, 0.1818, 0.3149, 0.09091, 0.1575, 0.1818, 0.3149, 0.0, 0.3149, 0.8182, 0.1575, 0.9091, 0.3149, 0.7273, 0.3149, 0.6364, 0.1575, 0.7273, 0.3149, 0.5455, 0.3149, 0.4545, 0.1575, 0.5455, 0.3149, 0.3636, 0.3149, 0.1818, 0.3149, 0.3636, 0.3149, 0.2727, 0.4724, 0.0, 0.3149, 0.1818, 0.3149, 0.09091, 0.4724, 0.7273, 0.3149, 0.9091, 0.3149, 0.8182, 0.4724, 0.5455, 0.3149, 0.7273, 0.3149, 0.6364, 0.4724, 0.3636, 0.3149, 0.5455, 0.3149, 0.4545, 0.4724])
me_cylinder.materials.append(mat_can_001)
me_cylinder.materials.append(mat_trash)
me_cylinder.update()
me_cylinder_002 = bpy.data.meshes.new('Cylinder.002')
me_cylinder_002.from_pydata([(1.01e-09, 0.8807, -1.103), (0.0, 0.931, 1.494), (0.2729, 0.8398, -1.108), (0.309, 0.9511, 1.5), (0.5177, 0.7125, -1.103), (0.5473, 0.7532, 1.494), (0.7144, 0.519, -1.108), (0.809, 0.5878, 1.5), (0.8376, 0.2722, -1.103), (0.8855, 0.2877, 1.494), (0.883, -4.125e-10, -1.108), (1.0, 0.0, 1.5), (0.8376, -0.2722, -1.103), (0.8855, -0.2877, 1.494), (0.7144, -0.519, -1.108), (0.809, -0.5878, 1.5), (0.5177, -0.7125, -1.103), (0.5473, -0.7532, 1.494), (0.2729, -0.8398, -1.108), (0.309, -0.9511, 1.5), (1.01e-09, -0.8807, -1.103), (0.0, -0.931, 1.494), (-0.2729, -0.8398, -1.108), (-0.309, -0.9511, 1.5), (-0.5177, -0.7125, -1.103), (-0.5473, -0.7532, 1.494), (-0.7144, -0.519, -1.108), (-0.809, -0.5878, 1.5), (-0.8376, -0.2722, -1.103), (-0.8855, -0.2877, 1.494), (-0.883, -4.125e-10, -1.108), (-1.0, 0.0, 1.5), (-0.8376, 0.2722, -1.103), (-0.8855, 0.2877, 1.494), (-0.7144, 0.519, -1.108), (-0.809, 0.5878, 1.5), (-0.5177, 0.7125, -1.103), (-0.5473, 0.7532, 1.494), (-0.2729, 0.8398, -1.108), (-0.309, 0.9511, 1.5), (0.2925, 0.9002, 1.5), (-4.784e-10, 0.8812, 1.494), (0.518, 0.7129, 1.494), (0.7657, 0.5563, 1.5), (0.8381, 0.2723, 1.494), (0.9465, 1.595e-10, 1.5), (0.8381, -0.2723, 1.494), (0.7657, -0.5563, 1.5), (0.518, -0.7129, 1.494), (0.2925, -0.9002, 1.5), (-4.784e-10, -0.8812, 1.494), (-0.2925, -0.9002, 1.5), (-0.518, -0.7129, 1.494), (-0.7657, -0.5563, 1.5), (-0.8381, -0.2723, 1.494), (-0.9465, 1.595e-10, 1.5), (-0.8381, 0.2723, 1.494), (-0.7657, 0.5563, 1.5), (-0.518, 0.7129, 1.494), (-0.2925, 0.9002, 1.5), (0.2925, 0.9002, 0.6306), (-4.784e-10, 0.8812, 0.6249), (0.518, 0.7129, 0.6249), (0.7657, 0.5563, 0.6306), (0.8381, 0.2723, 0.6249), (0.9465, 1.595e-10, 0.6306), (0.8381, -0.2723, 0.6249), (0.7657, -0.5563, 0.6306), (0.518, -0.7129, 0.6249), (0.2925, -0.9002, 0.6306), (-4.784e-10, -0.8812, 0.6249), (-0.2925, -0.9002, 0.6306), (-0.518, -0.7129, 0.6249), (-0.7657, -0.5563, 0.6306), (-0.8381, -0.2723, 0.6249), (-0.9465, 1.595e-10, 0.6306), (-0.8381, 0.2723, 0.6249), (-0.7657, 0.5563, 0.6306), (-0.518, 0.7129, 0.6249), (-0.2925, 0.9002, 0.6306), (-1.06e-09, 0.9982, 1.546), (0.0, 0.9424, 1.743), (0.3273, 1.007, 1.543), (0.309, 0.9511, 1.747), (0.5867, 0.8076, 1.546), (0.5539, 0.7624, 1.743), (0.857, 0.6226, 1.543), (0.809, 0.5878, 1.747), (0.9494, 0.3085, 1.546), (0.8963, 0.2912, 1.743), (1.059, -3.532e-10, 1.543), (1.0, 0.0, 1.747), (0.9494, -0.3085, 1.546), (0.8963, -0.2912, 1.743), (0.857, -0.6226, 1.543), (0.809, -0.5878, 1.747), (0.5867, -0.8076, 1.546), (0.5539, -0.7624, 1.743), (0.3273, -1.007, 1.543), (0.309, -0.9511, 1.747), (-1.06e-09, -0.9982, 1.546), (0.0, -0.9424, 1.743), (-0.3273, -1.007, 1.543), (-0.309, -0.9511, 1.747), (-0.5867, -0.8076, 1.546), (-0.5539, -0.7624, 1.743), (-0.857, -0.6226, 1.543), (-0.809, -0.5878, 1.747), (-0.9494, -0.3085, 1.546), (-0.8963, -0.2912, 1.743), (-1.059, -3.532e-10, 1.543), (-1.0, 0.0, 1.747), (-0.9494, 0.3085, 1.546), (-0.8963, 0.2912, 1.743), (-0.857, 0.6226, 1.543), (-0.809, 0.5878, 1.747), (-0.5867, 0.8076, 1.546), (-0.5539, 0.7624, 1.743), (-0.3273, 1.007, 1.543), (-0.309, 0.9511, 1.747), (0.03237, 0.09962, 1.845), (1.601e-08, 0.09871, 1.844), (0.05802, 0.07986, 1.844), (0.08474, 0.06157, 1.845), (0.09388, 0.0305, 1.844), (0.1047, 5.336e-09, 1.845), (0.09388, -0.0305, 1.844), (0.08474, -0.06157, 1.845), (0.05802, -0.07986, 1.844), (0.03237, -0.09962, 1.845), (1.601e-08, -0.09871, 1.844), (-0.03237, -0.09962, 1.845), (-0.05802, -0.07986, 1.844), (-0.08474, -0.06157, 1.845), (-0.09388, -0.0305, 1.844), (-0.1047, 5.336e-09, 1.845), (-0.09388, 0.0305, 1.844), (-0.08474, 0.06157, 1.845), (-0.05802, 0.07986, 1.844), (-0.03237, 0.09962, 1.845), (-1.33e-09, 0.919, 1.617), (0.3013, 0.9274, 1.613), (0.5401, 0.7435, 1.617), (0.7889, 0.5732, 1.613), (0.874, 0.284, 1.617), (0.9751, -7.985e-10, 1.613), (0.874, -0.284, 1.617), (0.7889, -0.5732, 1.613), (0.5401, -0.7435, 1.617), (0.3013, -0.9274, 1.613), (-1.33e-09, -0.919, 1.617), (-0.3013, -0.9274, 1.613), (-0.5401, -0.7435, 1.617), (-0.7889, -0.5732, 1.613), (-0.874, -0.284, 1.617), (-0.9751, -7.985e-10, 1.613), (-0.874, 0.284, 1.617), (-0.7889, 0.5732, 1.613), (-0.5401, 0.7435, 1.617), (-0.3013, 0.9274, 1.613), (0.0377, -0.03854, 1.915), (0.0377, -0.03854, 1.992), (0.0377, 0.03854, 1.915), (0.0377, 0.03854, 1.992), (0.1016, -0.03854, 1.918), (0.128, -0.03854, 1.99), (0.1016, 0.03854, 1.918), (0.128, 0.03854, 1.99), (0.2711, -0.03854, 1.858), (0.3206, -0.03854, 1.917), (0.2711, 0.03854, 1.858), (0.3206, 0.03854, 1.917), (0.4128, -0.03854, 1.739), (0.4623, -0.03854, 1.798), (0.4128, 0.03854, 1.739), (0.4623, 0.03854, 1.798), (-0.03938, -0.03854, 1.915), (-0.03938, -0.03854, 1.992), (-0.03938, 0.03854, 1.915), (-0.03938, 0.03854, 1.992), (-0.1038, -0.03854, 1.918), (-0.1301, -0.03854, 1.99), (-0.1038, 0.03854, 1.918), (-0.1301, 0.03854, 1.99), (-0.2733, -0.03854, 1.858), (-0.3228, -0.03854, 1.917), (-0.2733, 0.03854, 1.858), (-0.3228, 0.03854, 1.917), (-0.415, -0.03854, 1.739), (-0.4645, -0.03854, 1.798), (-0.415, 0.03854, 1.739), (-0.4645, 0.03854, 1.798), (0.4235, -0.2144, 0.6213), (0.637, -0.3443, 1.356), (0.03163, -0.7248, 1.055), (-0.3514, -0.2362, 0.5894), (0.01731, 0.4463, 0.6029), (0.6281, 0.3795, 1.077), (-0.005978, -0.4463, 1.778), (-0.6168, -0.3795, 1.304), (-0.6257, 0.3443, 1.025), (-0.02029, 0.7248, 1.326), (0.3627, 0.2362, 1.791), (-0.4122, 0.2144, 1.759)], [], [(0, 1, 3, 2), (2, 3, 5, 4), (4, 5, 7, 6), (6, 7, 9, 8), (8, 9, 11, 10), (10, 11, 13, 12), (12, 13, 15, 14), (14, 15, 17, 16), (16, 17, 19, 18), (18, 19, 21, 20), (20, 21, 23, 22), (22, 23, 25, 24), (24, 25, 27, 26), (26, 27, 29, 28), (28, 29, 31, 30), (30, 31, 33, 32), (32, 33, 35, 34), (34, 35, 37, 36), (5, 3, 40, 42), (36, 37, 39, 38), (38, 39, 1, 0), (0, 2, 4, 6, 8, 10, 12, 14, 16, 18, 20, 22, 24, 26, 28, 30, 32, 34, 36, 38), (41, 59, 79, 61), (15, 13, 46, 47), (25, 23, 51, 52), (35, 33, 56, 57), (11, 9, 44, 45), (21, 19, 49, 50), (31, 29, 54, 55), (1, 39, 59, 41), (7, 5, 42, 43), (17, 15, 47, 48), (3, 1, 41, 40), (27, 25, 52, 53), (37, 35, 57, 58), (13, 11, 45, 46), (23, 21, 50, 51), (33, 31, 55, 56), (9, 7, 43, 44), (19, 17, 48, 49), (29, 27, 53, 54), (39, 37, 58, 59), (60, 61, 79, 78, 77, 76, 75, 74, 73, 72, 71, 70, 69, 68, 67, 66, 65, 64, 63, 62), (53, 52, 72, 73), (46, 45, 65, 66), (54, 53, 73, 74), (47, 46, 66, 67), (55, 54, 74, 75), (48, 47, 67, 68), (40, 41, 61, 60), (56, 55, 75, 76), (49, 48, 68, 69), (42, 40, 60, 62), (57, 56, 76, 77), (50, 49, 69, 70), (43, 42, 62, 63), (58, 57, 77, 78), (51, 50, 70, 71), (44, 43, 63, 64), (59, 58, 78, 79), (52, 51, 71, 72), (45, 44, 64, 65), (80, 81, 83, 82), (82, 83, 85, 84), (84, 85, 87, 86), (86, 87, 89, 88), (88, 89, 91, 90), (90, 91, 93, 92), (92, 93, 95, 94), (94, 95, 97, 96), (96, 97, 99, 98), (98, 99, 101, 100), (100, 101, 103, 102), (102, 103, 105, 104), (104, 105, 107, 106), (106, 107, 109, 108), (108, 109, 111, 110), (110, 111, 113, 112), (112, 113, 115, 114), (114, 115, 117, 116), (85, 83, 120, 122), (116, 117, 119, 118), (118, 119, 81, 80), (88, 90, 145, 144), (120, 121, 139, 138, 137, 136, 135, 134, 133, 132, 131, 130, 129, 128, 127, 126, 125, 124, 123, 122), (95, 93, 126, 127), (105, 103, 131, 132), (115, 113, 136, 137), (91, 89, 124, 125), (101, 99, 129, 130), (111, 109, 134, 135), (81, 119, 139, 121), (87, 85, 122, 123), (97, 95, 127, 128), (83, 81, 121, 120), (107, 105, 132, 133), (117, 115, 137, 138), (93, 91, 125, 126), (103, 101, 130, 131), (113, 111, 135, 136), (89, 87, 123, 124), (99, 97, 128, 129), (109, 107, 133, 134), (119, 117, 138, 139), (140, 141, 142, 143, 144, 145, 146, 147, 148, 149, 150, 151, 152, 153, 154, 155, 156, 157, 158, 159), (98, 100, 150, 149), (108, 110, 155, 154), (118, 80, 140, 159), (84, 86, 143, 142), (94, 96, 148, 147), (80, 82, 141, 140), (104, 106, 153, 152), (114, 116, 158, 157), (90, 92, 146, 145), (100, 102, 151, 150), (110, 112, 156, 155), (86, 88, 144, 143), (96, 98, 149, 148), (106, 108, 154, 153), (116, 118, 159, 158), (82, 84, 142, 141), (92, 94, 147, 146), (102, 104, 152, 151), (112, 114, 157, 156), (176, 177, 179, 178), (178, 179, 163, 162), (161, 160, 164, 165), (160, 161, 177, 176), (178, 162, 160, 176), (163, 179, 177, 161), (167, 165, 169, 171), (160, 162, 166, 164), (163, 161, 165, 167), (162, 163, 167, 166), (170, 171, 175, 174), (166, 167, 171, 170), (165, 164, 168, 169), (164, 166, 170, 168), (174, 175, 173, 172), (169, 168, 172, 173), (168, 170, 174, 172), (171, 169, 173, 175), (177, 176, 180, 181), (183, 181, 185, 187), (176, 178, 182, 180), (179, 177, 181, 183), (178, 179, 183, 182), (186, 187, 191, 190), (182, 183, 187, 186), (181, 180, 184, 185), (180, 182, 186, 184), (190, 191, 189, 188), (185, 184, 188, 189), (184, 186, 190, 188), (187, 185, 189, 191), (192, 193, 194), (193, 192, 197), (192, 194, 195), (192, 195, 196), (192, 196, 197), (193, 197, 202), (194, 193, 198), (195, 194, 199), (196, 195, 200), (197, 196, 201), (193, 202, 198), (194, 198, 199), (195, 199, 200), (196, 200, 201), (197, 201, 202), (198, 202, 203), (199, 198, 203), (200, 199, 203), (201, 200, 203), (202, 201, 203)])
me_cylinder_002.polygons.foreach_set('material_index', [0, 0, 0, 0, 0, 0, 0, 0, 0, 0, 0, 0, 0, 0, 0, 0, 0, 0, 0, 0, 0, 0, 0, 0, 0, 0, 0, 0, 0, 0, 0, 0, 0, 0, 0, 0, 0, 0, 0, 0, 0, 0, 0, 0, 0, 0, 0, 0, 0, 0, 0, 0, 0, 0, 0, 0, 0, 0, 0, 0, 0, 0, 0, 0, 0, 0, 0, 0, 0, 0, 0, 0, 0, 0, 0, 0, 0, 0, 0, 0, 0, 0, 0, 0, 0, 0, 0, 0, 0, 0, 0, 0, 0, 0, 0, 0, 0, 0, 0, 0, 0, 0, 0, 0, 0, 0, 0, 0, 0, 0, 0, 0, 0, 0, 0, 0, 0, 0, 0, 0, 0, 0, 0, 0, 0, 0, 0, 0, 0, 0, 0, 0, 0, 0, 0, 0, 0, 0, 0, 0, 0, 0, 0, 0, 0, 0, 0, 0, 0, 0, 0, 0, 0, 0, 0, 1, 1, 1, 1, 1, 1, 1, 1, 1, 1, 1, 1, 1, 1, 1, 1, 1, 1, 1, 1])
_uv = me_cylinder_002.uv_layers.new(name='UVMap')
_uv.uv.foreach_set('vector', [1.0, 0.5, 1.0, 1.0, 0.95, 1.0, 0.95, 0.5, 0.95, 0.5, 0.95, 1.0, 0.9, 1.0, 0.9, 0.5, 0.9, 0.5, 0.9, 1.0, 0.85, 1.0, 0.85, 0.5, 0.85, 0.5, 0.85, 1.0, 0.8, 1.0, 0.8, 0.5, 0.8, 0.5, 0.8, 1.0, 0.75, 1.0, 0.75, 0.5, 0.75, 0.5, 0.75, 1.0, 0.7, 1.0, 0.7, 0.5, 0.7, 0.5, 0.7, 1.0, 0.65, 1.0, 0.65, 0.5, 0.65, 0.5, 0.65, 1.0, 0.6, 1.0, 0.6, 0.5, 0.6, 0.5, 0.6, 1.0, 0.55, 1.0, 0.55, 0.5, 0.55, 0.5, 0.55, 1.0, 0.5, 1.0, 0.5, 0.5, 0.5, 0.5, 0.5, 1.0, 0.45, 1.0, 0.45, 0.5, 0.45, 0.5, 0.45, 1.0, 0.4, 1.0, 0.4, 0.5, 0.4, 0.5, 0.4, 1.0, 0.35, 1.0, 0.35, 0.5, 0.35, 0.5, 0.35, 1.0, 0.3, 1.0, 0.3, 0.5, 0.3, 0.5, 0.3, 1.0, 0.25, 1.0, 0.25, 0.5, 0.25, 0.5, 0.25, 1.0, 0.2, 1.0, 0.2, 0.5, 0.2, 0.5, 0.2, 1.0, 0.15, 1.0, 0.15, 0.5, 0.15, 0.5, 0.15, 1.0, 0.1, 1.0, 0.1, 0.5, 0.9, 1.0, 0.95, 1.0, 0.95, 1.0, 0.9, 1.0, 0.1, 0.5, 0.1, 1.0, 0.05, 1.0, 0.05, 0.5, 0.05, 0.5, 0.05, 1.0, -1.565e-07, 1.0, -1.565e-07, 0.5, 0.75, 0.49, 0.8242, 0.4783, 0.8911, 0.4442, 0.9442, 0.3911, 0.9783, 0.3242, 0.99, 0.25, 0.9783, 0.1758, 0.9442, 0.1089, 0.8911, 0.05584, 0.8242, 0.02175, 0.75, 0.01, 0.6758, 0.02175, 0.6089, 0.05584, 0.5558, 0.1089, 0.5217, 0.1758, 0.51, 0.25, 0.5217, 0.3242, 0.5558, 0.3911, 0.6089, 0.4442, 0.6758, 0.4783, -1.565e-07, 1.0, 0.05, 1.0, 0.05, 1.0, -1.565e-07, 1.0, 0.65, 1.0, 0.7, 1.0, 0.7, 1.0, 0.65, 1.0, 0.4, 1.0, 0.45, 1.0, 0.45, 1.0, 0.4, 1.0, 0.15, 1.0, 0.2, 1.0, 0.2, 1.0, 0.15, 1.0, 0.75, 1.0, 0.8, 1.0, 0.8, 1.0, 0.75, 1.0, 0.5, 1.0, 0.55, 1.0, 0.55, 1.0, 0.5, 1.0, 0.25, 1.0, 0.3, 1.0, 0.3, 1.0, 0.25, 1.0, -1.565e-07, 1.0, 0.05, 1.0, 0.05, 1.0, -1.565e-07, 1.0, 0.85, 1.0, 0.9, 1.0, 0.9, 1.0, 0.85, 1.0, 0.6, 1.0, 0.65, 1.0, 0.65, 1.0, 0.6, 1.0, 0.95, 1.0, 1.0, 1.0, 1.0, 1.0, 0.95, 1.0, 0.35, 1.0, 0.4, 1.0, 0.4, 1.0, 0.35, 1.0, 0.1, 1.0, 0.15, 1.0, 0.15, 1.0, 0.1, 1.0, 0.7, 1.0, 0.75, 1.0, 0.75, 1.0, 0.7, 1.0, 0.45, 1.0, 0.5, 1.0, 0.5, 1.0, 0.45, 1.0, 0.2, 1.0, 0.25, 1.0, 0.25, 1.0, 0.2, 1.0, 0.8, 1.0, 0.85, 1.0, 0.85, 1.0, 0.8, 1.0, 0.55, 1.0, 0.6, 1.0, 0.6, 1.0, 0.55, 1.0, 0.3, 1.0, 0.35, 1.0, 0.35, 1.0, 0.3, 1.0, 0.05, 1.0, 0.1, 1.0, 0.1, 1.0, 0.05, 1.0, 0.3242, 0.4783, 0.25, 0.49, 0.1758, 0.4783, 0.1089, 0.4442, 0.05584, 0.3911, 0.02175, 0.3242, 0.01, 0.25, 0.02175, 0.1758, 0.05584, 0.1089, 0.1089, 0.05584, 0.1758, 0.02175, 0.25, 0.01, 0.3242, 0.02175, 0.3911, 0.05584, 0.4442, 0.1089, 0.4783, 0.1758, 0.49, 0.25, 0.4783, 0.3242, 0.4442, 0.3911, 0.3911, 0.4442, 0.35, 1.0, 0.4, 1.0, 0.4, 1.0, 0.35, 1.0, 0.7, 1.0, 0.75, 1.0, 0.75, 1.0, 0.7, 1.0, 0.3, 1.0, 0.35, 1.0, 0.35, 1.0, 0.3, 1.0, 0.65, 1.0, 0.7, 1.0, 0.7, 1.0, 0.65, 1.0, 0.25, 1.0, 0.3, 1.0, 0.3, 1.0, 0.25, 1.0, 0.6, 1.0, 0.65, 1.0, 0.65, 1.0, 0.6, 1.0, 0.95, 1.0, 1.0, 1.0, 1.0, 1.0, 0.95, 1.0, 0.2, 1.0, 0.25, 1.0, 0.25, 1.0, 0.2, 1.0, 0.55, 1.0, 0.6, 1.0, 0.6, 1.0, 0.55, 1.0, 0.9, 1.0, 0.95, 1.0, 0.95, 1.0, 0.9, 1.0, 0.15, 1.0, 0.2, 1.0, 0.2, 1.0, 0.15, 1.0, 0.5, 1.0, 0.55, 1.0, 0.55, 1.0, 0.5, 1.0, 0.85, 1.0, 0.9, 1.0, 0.9, 1.0, 0.85, 1.0, 0.1, 1.0, 0.15, 1.0, 0.15, 1.0, 0.1, 1.0, 0.45, 1.0, 0.5, 1.0, 0.5, 1.0, 0.45, 1.0, 0.8, 1.0, 0.85, 1.0, 0.85, 1.0, 0.8, 1.0, 0.05, 1.0, 0.1, 1.0, 0.1, 1.0, 0.05, 1.0, 0.4, 1.0, 0.45, 1.0, 0.45, 1.0, 0.4, 1.0, 0.75, 1.0, 0.8, 1.0, 0.8, 1.0, 0.75, 1.0, 1.0, 0.5, 1.0, 1.0, 0.95, 1.0, 0.95, 0.5, 0.95, 0.5, 0.95, 1.0, 0.9, 1.0, 0.9, 0.5, 0.9, 0.5, 0.9, 1.0, 0.85, 1.0, 0.85, 0.5, 0.85, 0.5, 0.85, 1.0, 0.8, 1.0, 0.8, 0.5, 0.8, 0.5, 0.8, 1.0, 0.75, 1.0, 0.75, 0.5, 0.75, 0.5, 0.75, 1.0, 0.7, 1.0, 0.7, 0.5, 0.7, 0.5, 0.7, 1.0, 0.65, 1.0, 0.65, 0.5, 0.65, 0.5, 0.65, 1.0, 0.6, 1.0, 0.6, 0.5, 0.6, 0.5, 0.6, 1.0, 0.55, 1.0, 0.55, 0.5, 0.55, 0.5, 0.55, 1.0, 0.5, 1.0, 0.5, 0.5, 0.5, 0.5, 0.5, 1.0, 0.45, 1.0, 0.45, 0.5, 0.45, 0.5, 0.45, 1.0, 0.4, 1.0, 0.4, 0.5, 0.4, 0.5, 0.4, 1.0, 0.35, 1.0, 0.35, 0.5, 0.35, 0.5, 0.35, 1.0, 0.3, 1.0, 0.3, 0.5, 0.3, 0.5, 0.3, 1.0, 0.25, 1.0, 0.25, 0.5, 0.25, 0.5, 0.25, 1.0, 0.2, 1.0, 0.2, 0.5, 0.2, 0.5, 0.2, 1.0, 0.15, 1.0, 0.15, 0.5, 0.15, 0.5, 0.15, 1.0, 0.1, 1.0, 0.1, 0.5, 0.9, 1.0, 0.95, 1.0, 0.95, 1.0, 0.9, 1.0, 0.1, 0.5, 0.1, 1.0, 0.05, 1.0, 0.05, 0.5, 0.05, 0.5, 0.05, 1.0, -1.565e-07, 1.0, -1.565e-07, 0.5, 0.8, 0.5, 0.75, 0.5, 0.75, 0.5, 0.8, 0.5, 0.3242, 0.4783, 0.25, 0.49, 0.1758, 0.4783, 0.1089, 0.4442, 0.05584, 0.3911, 0.02175, 0.3242, 0.01, 0.25, 0.02175, 0.1758, 0.05584, 0.1089, 0.1089, 0.05584, 0.1758, 0.02175, 0.25, 0.01, 0.3242, 0.02175, 0.3911, 0.05584, 0.4442, 0.1089, 0.4783, 0.1758, 0.49, 0.25, 0.4783, 0.3242, 0.4442, 0.3911, 0.3911, 0.4442, 0.65, 1.0, 0.7, 1.0, 0.7, 1.0, 0.65, 1.0, 0.4, 1.0, 0.45, 1.0, 0.45, 1.0, 0.4, 1.0, 0.15, 1.0, 0.2, 1.0, 0.2, 1.0, 0.15, 1.0, 0.75, 1.0, 0.8, 1.0, 0.8, 1.0, 0.75, 1.0, 0.5, 1.0, 0.55, 1.0, 0.55, 1.0, 0.5, 1.0, 0.25, 1.0, 0.3, 1.0, 0.3, 1.0, 0.25, 1.0, -1.565e-07, 1.0, 0.05, 1.0, 0.05, 1.0, -1.565e-07, 1.0, 0.85, 1.0, 0.9, 1.0, 0.9, 1.0, 0.85, 1.0, 0.6, 1.0, 0.65, 1.0, 0.65, 1.0, 0.6, 1.0, 0.95, 1.0, 1.0, 1.0, 1.0, 1.0, 0.95, 1.0, 0.35, 1.0, 0.4, 1.0, 0.4, 1.0, 0.35, 1.0, 0.1, 1.0, 0.15, 1.0, 0.15, 1.0, 0.1, 1.0, 0.7, 1.0, 0.75, 1.0, 0.75, 1.0, 0.7, 1.0, 0.45, 1.0, 0.5, 1.0, 0.5, 1.0, 0.45, 1.0, 0.2, 1.0, 0.25, 1.0, 0.25, 1.0, 0.2, 1.0, 0.8, 1.0, 0.85, 1.0, 0.85, 1.0, 0.8, 1.0, 0.55, 1.0, 0.6, 1.0, 0.6, 1.0, 0.55, 1.0, 0.3, 1.0, 0.35, 1.0, 0.35, 1.0, 0.3, 1.0, 0.05, 1.0, 0.1, 1.0, 0.1, 1.0, 0.05, 1.0, 0.75, 0.49, 0.8242, 0.4783, 0.8911, 0.4442, 0.9442, 0.3911, 0.9783, 0.3242, 0.99, 0.25, 0.9783, 0.1758, 0.9442, 0.1089, 0.8911, 0.05584, 0.8242, 0.02175, 0.75, 0.01, 0.6758, 0.02175, 0.6089, 0.05584, 0.5558, 0.1089, 0.5217, 0.1758, 0.51, 0.25, 0.5217, 0.3242, 0.5558, 0.3911, 0.6089, 0.4442, 0.6758, 0.4783, 0.55, 0.5, 0.5, 0.5, 0.5, 0.5, 0.55, 0.5, 0.3, 0.5, 0.25, 0.5, 0.25, 0.5, 0.3, 0.5, 0.05, 0.5, -1.565e-07, 0.5, -1.565e-07, 0.5, 0.05, 0.5, 0.9, 0.5, 0.85, 0.5, 0.85, 0.5, 0.9, 0.5, 0.65, 0.5, 0.6, 0.5, 0.6, 0.5, 0.65, 0.5, 1.0, 0.5, 0.95, 0.5, 0.95, 0.5, 1.0, 0.5, 0.4, 0.5, 0.35, 0.5, 0.35, 0.5, 0.4, 0.5, 0.15, 0.5, 0.1, 0.5, 0.1, 0.5, 0.15, 0.5, 0.75, 0.5, 0.7, 0.5, 0.7, 0.5, 0.75, 0.5, 0.5, 0.5, 0.45, 0.5, 0.45, 0.5, 0.5, 0.5, 0.25, 0.5, 0.2, 0.5, 0.2, 0.5, 0.25, 0.5, 0.85, 0.5, 0.8, 0.5, 0.8, 0.5, 0.85, 0.5, 0.6, 0.5, 0.55, 0.5, 0.55, 0.5, 0.6, 0.5, 0.35, 0.5, 0.3, 0.5, 0.3, 0.5, 0.35, 0.5, 0.1, 0.5, 0.05, 0.5, 0.05, 0.5, 0.1, 0.5, 0.95, 0.5, 0.9, 0.5, 0.9, 0.5, 0.95, 0.5, 0.7, 0.5, 0.65, 0.5, 0.65, 0.5, 0.7, 0.5, 0.45, 0.5, 0.4, 0.5, 0.4, 0.5, 0.45, 0.5, 0.2, 0.5, 0.15, 0.5, 0.15, 0.5, 0.2, 0.5, 0.375, 0.0, 0.625, 0.0, 0.625, 0.25, 0.375, 0.25, 0.375, 0.25, 0.625, 0.25, 0.625, 0.5, 0.375, 0.5, 0.625, 0.75, 0.375, 0.75, 0.375, 0.75, 0.625, 0.75, 0.375, 0.75, 0.625, 0.75, 0.625, 1.0, 0.375, 1.0, 0.125, 0.5, 0.375, 0.5, 0.375, 0.75, 0.125, 0.75, 0.625, 0.5, 0.875, 0.5, 0.875, 0.75, 0.625, 0.75, 0.625, 0.5, 0.625, 0.75, 0.625, 0.75, 0.625, 0.5, 0.375, 0.75, 0.375, 0.5, 0.375, 0.5, 0.375, 0.75, 0.625, 0.5, 0.625, 0.75, 0.625, 0.75, 0.625, 0.5, 0.375, 0.5, 0.625, 0.5, 0.625, 0.5, 0.375, 0.5, 0.375, 0.5, 0.625, 0.5, 0.625, 0.5, 0.375, 0.5, 0.375, 0.5, 0.625, 0.5, 0.625, 0.5, 0.375, 0.5, 0.625, 0.75, 0.375, 0.75, 0.375, 0.75, 0.625, 0.75, 0.375, 0.75, 0.375, 0.5, 0.375, 0.5, 0.375, 0.75, 0.375, 0.5, 0.625, 0.5, 0.625, 0.75, 0.375, 0.75, 0.625, 0.75, 0.375, 0.75, 0.375, 0.75, 0.625, 0.75, 0.375, 0.75, 0.375, 0.5, 0.375, 0.5, 0.375, 0.75, 0.625, 0.5, 0.625, 0.75, 0.625, 0.75, 0.625, 0.5, 0.625, 0.75, 0.375, 0.75, 0.375, 0.75, 0.625, 0.75, 0.625, 0.5, 0.625, 0.75, 0.625, 0.75, 0.625, 0.5, 0.375, 0.75, 0.375, 0.5, 0.375, 0.5, 0.375, 0.75, 0.625, 0.5, 0.625, 0.75, 0.625, 0.75, 0.625, 0.5, 0.375, 0.5, 0.625, 0.5, 0.625, 0.5, 0.375, 0.5, 0.375, 0.5, 0.625, 0.5, 0.625, 0.5, 0.375, 0.5, 0.375, 0.5, 0.625, 0.5, 0.625, 0.5, 0.375, 0.5, 0.625, 0.75, 0.375, 0.75, 0.375, 0.75, 0.625, 0.75, 0.375, 0.75, 0.375, 0.5, 0.375, 0.5, 0.375, 0.75, 0.375, 0.5, 0.625, 0.5, 0.625, 0.75, 0.375, 0.75, 0.625, 0.75, 0.375, 0.75, 0.375, 0.75, 0.625, 0.75, 0.375, 0.75, 0.375, 0.5, 0.375, 0.5, 0.375, 0.75, 0.625, 0.5, 0.625, 0.75, 0.625, 0.75, 0.625, 0.5, 0.1818, 0.0, 0.2727, 0.1575, 0.09091, 0.1575, 0.2727, 0.1575, 0.3636, 0.0, 0.4545, 0.1575, 0.9091, 0.0, 1.0, 0.1575, 0.8182, 0.1575, 0.7273, 0.0, 0.8182, 0.1575, 0.6364, 0.1575, 0.5455, 0.0, 0.6364, 0.1575, 0.4545, 0.1575, 0.2727, 0.1575, 0.4545, 0.1575, 0.3636, 0.3149, 0.09091, 0.1575, 0.2727, 0.1575, 0.1818, 0.3149, 0.8182, 0.1575, 1.0, 0.1575, 0.9091, 0.3149, 0.6364, 0.1575, 0.8182, 0.1575, 0.7273, 0.3149, 0.4545, 0.1575, 0.6364, 0.1575, 0.5455, 0.3149, 0.2727, 0.1575, 0.3636, 0.3149, 0.1818, 0.3149, 0.09091, 0.1575, 0.1818, 0.3149, 0.0, 0.3149, 0.8182, 0.1575, 0.9091, 0.3149, 0.7273, 0.3149, 0.6364, 0.1575, 0.7273, 0.3149, 0.5455, 0.3149, 0.4545, 0.1575, 0.5455, 0.3149, 0.3636, 0.3149, 0.1818, 0.3149, 0.3636, 0.3149, 0.2727, 0.4724, 0.0, 0.3149, 0.1818, 0.3149, 0.09091, 0.4724, 0.7273, 0.3149, 0.9091, 0.3149, 0.8182, 0.4724, 0.5455, 0.3149, 0.7273, 0.3149, 0.6364, 0.4724, 0.3636, 0.3149, 0.5455, 0.3149, 0.4545, 0.4724])
me_cylinder_002.materials.append(mat_can_001)
me_cylinder_002.materials.append(mat_trash)
me_cylinder_002.update()
me_cylinder_004 = bpy.data.meshes.new('Cylinder.004')
me_cylinder_004.from_pydata([(1.01e-09, 0.8807, -1.103), (0.0, 0.931, 1.494), (0.2729, 0.8398, -1.108), (0.309, 0.9511, 1.5), (0.5177, 0.7125, -1.103), (0.5473, 0.7532, 1.494), (0.7144, 0.519, -1.108), (0.809, 0.5878, 1.5), (0.8376, 0.2722, -1.103), (0.8855, 0.2877, 1.494), (0.883, -4.125e-10, -1.108), (1.0, 0.0, 1.5), (0.8376, -0.2722, -1.103), (0.8855, -0.2877, 1.494), (0.7144, -0.519, -1.108), (0.809, -0.5878, 1.5), (0.5177, -0.7125, -1.103), (0.5473, -0.7532, 1.494), (0.2729, -0.8398, -1.108), (0.309, -0.9511, 1.5), (1.01e-09, -0.8807, -1.103), (0.0, -0.931, 1.494), (-0.2729, -0.8398, -1.108), (-0.309, -0.9511, 1.5), (-0.5177, -0.7125, -1.103), (-0.5473, -0.7532, 1.494), (-0.7144, -0.519, -1.108), (-0.809, -0.5878, 1.5), (-0.8376, -0.2722, -1.103), (-0.8855, -0.2877, 1.494), (-0.883, -4.125e-10, -1.108), (-1.0, 0.0, 1.5), (-0.8376, 0.2722, -1.103), (-0.8855, 0.2877, 1.494), (-0.7144, 0.519, -1.108), (-0.809, 0.5878, 1.5), (-0.5177, 0.7125, -1.103), (-0.5473, 0.7532, 1.494), (-0.2729, 0.8398, -1.108), (-0.309, 0.9511, 1.5), (0.2925, 0.9002, 1.5), (-4.784e-10, 0.8812, 1.494), (0.518, 0.7129, 1.494), (0.7657, 0.5563, 1.5), (0.8381, 0.2723, 1.494), (0.9465, 1.595e-10, 1.5), (0.8381, -0.2723, 1.494), (0.7657, -0.5563, 1.5), (0.518, -0.7129, 1.494), (0.2925, -0.9002, 1.5), (-4.784e-10, -0.8812, 1.494), (-0.2925, -0.9002, 1.5), (-0.518, -0.7129, 1.494), (-0.7657, -0.5563, 1.5), (-0.8381, -0.2723, 1.494), (-0.9465, 1.595e-10, 1.5), (-0.8381, 0.2723, 1.494), (-0.7657, 0.5563, 1.5), (-0.518, 0.7129, 1.494), (-0.2925, 0.9002, 1.5), (0.2925, 0.9002, 0.6306), (-4.784e-10, 0.8812, 0.6249), (0.518, 0.7129, 0.6249), (0.7657, 0.5563, 0.6306), (0.8381, 0.2723, 0.6249), (0.9465, 1.595e-10, 0.6306), (0.8381, -0.2723, 0.6249), (0.7657, -0.5563, 0.6306), (0.518, -0.7129, 0.6249), (0.2925, -0.9002, 0.6306), (-4.784e-10, -0.8812, 0.6249), (-0.2925, -0.9002, 0.6306), (-0.518, -0.7129, 0.6249), (-0.7657, -0.5563, 0.6306), (-0.8381, -0.2723, 0.6249), (-0.9465, 1.595e-10, 0.6306), (-0.8381, 0.2723, 0.6249), (-0.7657, 0.5563, 0.6306), (-0.518, 0.7129, 0.6249), (-0.2925, 0.9002, 0.6306), (0.2686, 0.9982, 1.688), (0.3282, 0.9424, 1.875), (0.5794, 1.007, 1.585), (0.6237, 0.9511, 1.785), (0.8277, 0.8076, 1.51), (0.8561, 0.7624, 1.707), (1.084, 0.6226, 1.425), (1.1, 0.5878, 1.633), (1.173, 0.3085, 1.4), (1.182, 0.2912, 1.604), (1.277, -3.532e-10, 1.363), (1.282, 0.0, 1.576), (1.173, -0.3085, 1.4), (1.182, -0.2912, 1.604), (1.084, -0.6226, 1.425), (1.1, -0.5878, 1.633), (0.8277, -0.8076, 1.51), (0.8561, -0.7624, 1.707), (0.5794, -1.007, 1.585), (0.6237, -0.9511, 1.785), (0.2686, -0.9982, 1.688), (0.3282, -0.9424, 1.875), (-0.04448, -1.007, 1.784), (0.03476, -0.9511, 1.972), (-0.2906, -0.8076, 1.866), (-0.1997, -0.7624, 2.043), (-0.5492, -0.6226, 1.944), (-0.4417, -0.5878, 2.124), (-0.6362, -0.3085, 1.975), (-0.5259, -0.2912, 2.147), (-0.742, -3.532e-10, 2.005), (-0.6237, 0.0, 2.182), (-0.6362, 0.3085, 1.975), (-0.5259, 0.2912, 2.147), (-0.5492, 0.6226, 1.944), (-0.4417, 0.5878, 2.124), (-0.2906, 0.8076, 1.866), (-0.1997, 0.7624, 2.043), (-0.04448, 1.007, 1.784), (0.03476, 0.9511, 1.972), (0.3899, 0.09962, 1.962), (0.3589, 0.09871, 1.972), (0.4142, 0.07986, 1.954), (0.4398, 0.06157, 1.947), (0.4484, 0.0305, 1.943), (0.4588, 5.336e-09, 1.94), (0.4484, -0.0305, 1.943), (0.4398, -0.06157, 1.947), (0.4142, -0.07986, 1.954), (0.3899, -0.09962, 1.962), (0.3589, -0.09871, 1.972), (0.3282, -0.09962, 1.982), (0.3036, -0.07986, 1.989), (0.2783, -0.06157, 1.998), (0.2694, -0.0305, 2.0), (0.2592, 5.336e-09, 2.004), (0.2694, 0.0305, 2.0), (0.2783, 0.06157, 1.998), (0.3036, 0.07986, 1.989), (0.3282, 0.09962, 1.982), (0.2899, 0.919, 1.755), (0.576, 0.9274, 1.66), (0.8046, 0.7435, 1.591), (1.041, 0.5732, 1.513), (1.123, 0.284, 1.49), (1.218, -7.985e-10, 1.456), (1.123, -0.284, 1.49), (1.041, -0.5732, 1.513), (0.8046, -0.7435, 1.591), (0.576, -0.9274, 1.66), (0.2899, -0.919, 1.755), (0.0017, -0.9274, 1.843), (-0.2249, -0.7435, 1.919), (-0.4629, -0.5732, 1.991), (-0.543, -0.284, 2.02), (-0.6404, -7.985e-10, 2.047), (-0.543, 0.284, 2.02), (-0.4629, 0.5732, 1.991), (-0.2249, 0.7435, 1.919), (0.0017, 0.9274, 1.843), (0.4163, -0.03854, 2.028), (0.4397, -0.03854, 2.101), (0.4163, 0.03854, 2.028), (0.4397, 0.03854, 2.101), (0.4779, -0.03854, 2.011), (0.525, -0.03854, 2.072), (0.4779, 0.03854, 2.011), (0.525, 0.03854, 2.072), (0.6215, -0.03854, 1.903), (0.6866, -0.03854, 1.944), (0.6215, 0.03854, 1.903), (0.6866, 0.03854, 1.944), (0.7205, -0.03854, 1.747), (0.7856, -0.03854, 1.788), (0.7205, 0.03854, 1.747), (0.7856, 0.03854, 1.788), (0.3428, -0.03854, 2.051), (0.3662, -0.03854, 2.125), (0.3428, 0.03854, 2.051), (0.3662, 0.03854, 2.125), (0.2822, -0.03854, 2.073), (0.279, -0.03854, 2.15), (0.2822, 0.03854, 2.073), (0.279, 0.03854, 2.15), (0.1027, -0.03854, 2.068), (0.0734, -0.03854, 2.139), (0.1027, 0.03854, 2.068), (0.0734, 0.03854, 2.139), (-0.06836, -0.03854, 1.998), (-0.09768, -0.03854, 2.069), (-0.06836, 0.03854, 1.998), (-0.09768, 0.03854, 2.069), (0.2411, 0.1223, 0.7505), (0.4864, 0.1697, 1.485), (0.2943, -0.519, 1.184), (-0.3178, -0.4149, 0.7186), (-0.5039, 0.3381, 0.7321), (-0.006882, 0.6995, 1.206), (0.07914, -0.3381, 1.907), (-0.4179, -0.6995, 1.433), (-0.9112, -0.1697, 1.154), (-0.719, 0.519, 1.455), (-0.107, 0.4149, 1.921), (-0.6659, -0.1223, 1.889)], [], [(0, 1, 3, 2), (2, 3, 5, 4), (4, 5, 7, 6), (6, 7, 9, 8), (8, 9, 11, 10), (10, 11, 13, 12), (12, 13, 15, 14), (14, 15, 17, 16), (16, 17, 19, 18), (18, 19, 21, 20), (20, 21, 23, 22), (22, 23, 25, 24), (24, 25, 27, 26), (26, 27, 29, 28), (28, 29, 31, 30), (30, 31, 33, 32), (32, 33, 35, 34), (34, 35, 37, 36), (5, 3, 40, 42), (36, 37, 39, 38), (38, 39, 1, 0), (0, 2, 4, 6, 8, 10, 12, 14, 16, 18, 20, 22, 24, 26, 28, 30, 32, 34, 36, 38), (41, 59, 79, 61), (15, 13, 46, 47), (25, 23, 51, 52), (35, 33, 56, 57), (11, 9, 44, 45), (21, 19, 49, 50), (31, 29, 54, 55), (1, 39, 59, 41), (7, 5, 42, 43), (17, 15, 47, 48), (3, 1, 41, 40), (27, 25, 52, 53), (37, 35, 57, 58), (13, 11, 45, 46), (23, 21, 50, 51), (33, 31, 55, 56), (9, 7, 43, 44), (19, 17, 48, 49), (29, 27, 53, 54), (39, 37, 58, 59), (60, 61, 79, 78, 77, 76, 75, 74, 73, 72, 71, 70, 69, 68, 67, 66, 65, 64, 63, 62), (53, 52, 72, 73), (46, 45, 65, 66), (54, 53, 73, 74), (47, 46, 66, 67), (55, 54, 74, 75), (48, 47, 67, 68), (40, 41, 61, 60), (56, 55, 75, 76), (49, 48, 68, 69), (42, 40, 60, 62), (57, 56, 76, 77), (50, 49, 69, 70), (43, 42, 62, 63), (58, 57, 77, 78), (51, 50, 70, 71), (44, 43, 63, 64), (59, 58, 78, 79), (52, 51, 71, 72), (45, 44, 64, 65), (80, 81, 83, 82), (82, 83, 85, 84), (84, 85, 87, 86), (86, 87, 89, 88), (88, 89, 91, 90), (90, 91, 93, 92), (92, 93, 95, 94), (94, 95, 97, 96), (96, 97, 99, 98), (98, 99, 101, 100), (100, 101, 103, 102), (102, 103, 105, 104), (104, 105, 107, 106), (106, 107, 109, 108), (108, 109, 111, 110), (110, 111, 113, 112), (112, 113, 115, 114), (114, 115, 117, 116), (85, 83, 120, 122), (116, 117, 119, 118), (118, 119, 81, 80), (88, 90, 145, 144), (120, 121, 139, 138, 137, 136, 135, 134, 133, 132, 131, 130, 129, 128, 127, 126, 125, 124, 123, 122), (95, 93, 126, 127), (105, 103, 131, 132), (115, 113, 136, 137), (91, 89, 124, 125), (101, 99, 129, 130), (111, 109, 134, 135), (81, 119, 139, 121), (87, 85, 122, 123), (97, 95, 127, 128), (83, 81, 121, 120), (107, 105, 132, 133), (117, 115, 137, 138), (93, 91, 125, 126), (103, 101, 130, 131), (113, 111, 135, 136), (89, 87, 123, 124), (99, 97, 128, 129), (109, 107, 133, 134), (119, 117, 138, 139), (140, 141, 142, 143, 144, 145, 146, 147, 148, 149, 150, 151, 152, 153, 154, 155, 156, 157, 158, 159), (98, 100, 150, 149), (108, 110, 155, 154), (118, 80, 140, 159), (84, 86, 143, 142), (94, 96, 148, 147), (80, 82, 141, 140), (104, 106, 153, 152), (114, 116, 158, 157), (90, 92, 146, 145), (100, 102, 151, 150), (110, 112, 156, 155), (86, 88, 144, 143), (96, 98, 149, 148), (106, 108, 154, 153), (116, 118, 159, 158), (82, 84, 142, 141), (92, 94, 147, 146), (102, 104, 152, 151), (112, 114, 157, 156), (176, 177, 179, 178), (178, 179, 163, 162), (161, 160, 164, 165), (160, 161, 177, 176), (178, 162, 160, 176), (163, 179, 177, 161), (167, 165, 169, 171), (160, 162, 166, 164), (163, 161, 165, 167), (162, 163, 167, 166), (170, 171, 175, 174), (166, 167, 171, 170), (165, 164, 168, 169), (164, 166, 170, 168), (174, 175, 173, 172), (169, 168, 172, 173), (168, 170, 174, 172), (171, 169, 173, 175), (177, 176, 180, 181), (183, 181, 185, 187), (176, 178, 182, 180), (179, 177, 181, 183), (178, 179, 183, 182), (186, 187, 191, 190), (182, 183, 187, 186), (181, 180, 184, 185), (180, 182, 186, 184), (190, 191, 189, 188), (185, 184, 188, 189), (184, 186, 190, 188), (187, 185, 189, 191), (192, 193, 194), (193, 192, 197), (192, 194, 195), (192, 195, 196), (192, 196, 197), (193, 197, 202), (194, 193, 198), (195, 194, 199), (196, 195, 200), (197, 196, 201), (193, 202, 198), (194, 198, 199), (195, 199, 200), (196, 200, 201), (197, 201, 202), (198, 202, 203), (199, 198, 203), (200, 199, 203), (201, 200, 203), (202, 201, 203)])
me_cylinder_004.polygons.foreach_set('material_index', [0, 0, 0, 0, 0, 0, 0, 0, 0, 0, 0, 0, 0, 0, 0, 0, 0, 0, 0, 0, 0, 0, 0, 0, 0, 0, 0, 0, 0, 0, 0, 0, 0, 0, 0, 0, 0, 0, 0, 0, 0, 0, 0, 0, 0, 0, 0, 0, 0, 0, 0, 0, 0, 0, 0, 0, 0, 0, 0, 0, 0, 0, 0, 0, 0, 0, 0, 0, 0, 0, 0, 0, 0, 0, 0, 0, 0, 0, 0, 0, 0, 0, 0, 0, 0, 0, 0, 0, 0, 0, 0, 0, 0, 0, 0, 0, 0, 0, 0, 0, 0, 0, 0, 0, 0, 0, 0, 0, 0, 0, 0, 0, 0, 0, 0, 0, 0, 0, 0, 0, 0, 0, 0, 0, 0, 0, 0, 0, 0, 0, 0, 0, 0, 0, 0, 0, 0, 0, 0, 0, 0, 0, 0, 0, 0, 0, 0, 0, 0, 0, 0, 0, 0, 0, 0, 1, 1, 1, 1, 1, 1, 1, 1, 1, 1, 1, 1, 1, 1, 1, 1, 1, 1, 1, 1])
_uv = me_cylinder_004.uv_layers.new(name='UVMap')
_uv.uv.foreach_set('vector', [1.0, 0.5, 1.0, 1.0, 0.95, 1.0, 0.95, 0.5, 0.95, 0.5, 0.95, 1.0, 0.9, 1.0, 0.9, 0.5, 0.9, 0.5, 0.9, 1.0, 0.85, 1.0, 0.85, 0.5, 0.85, 0.5, 0.85, 1.0, 0.8, 1.0, 0.8, 0.5, 0.8, 0.5, 0.8, 1.0, 0.75, 1.0, 0.75, 0.5, 0.75, 0.5, 0.75, 1.0, 0.7, 1.0, 0.7, 0.5, 0.7, 0.5, 0.7, 1.0, 0.65, 1.0, 0.65, 0.5, 0.65, 0.5, 0.65, 1.0, 0.6, 1.0, 0.6, 0.5, 0.6, 0.5, 0.6, 1.0, 0.55, 1.0, 0.55, 0.5, 0.55, 0.5, 0.55, 1.0, 0.5, 1.0, 0.5, 0.5, 0.5, 0.5, 0.5, 1.0, 0.45, 1.0, 0.45, 0.5, 0.45, 0.5, 0.45, 1.0, 0.4, 1.0, 0.4, 0.5, 0.4, 0.5, 0.4, 1.0, 0.35, 1.0, 0.35, 0.5, 0.35, 0.5, 0.35, 1.0, 0.3, 1.0, 0.3, 0.5, 0.3, 0.5, 0.3, 1.0, 0.25, 1.0, 0.25, 0.5, 0.25, 0.5, 0.25, 1.0, 0.2, 1.0, 0.2, 0.5, 0.2, 0.5, 0.2, 1.0, 0.15, 1.0, 0.15, 0.5, 0.15, 0.5, 0.15, 1.0, 0.1, 1.0, 0.1, 0.5, 0.9, 1.0, 0.95, 1.0, 0.95, 1.0, 0.9, 1.0, 0.1, 0.5, 0.1, 1.0, 0.05, 1.0, 0.05, 0.5, 0.05, 0.5, 0.05, 1.0, -1.565e-07, 1.0, -1.565e-07, 0.5, 0.75, 0.49, 0.8242, 0.4783, 0.8911, 0.4442, 0.9442, 0.3911, 0.9783, 0.3242, 0.99, 0.25, 0.9783, 0.1758, 0.9442, 0.1089, 0.8911, 0.05584, 0.8242, 0.02175, 0.75, 0.01, 0.6758, 0.02175, 0.6089, 0.05584, 0.5558, 0.1089, 0.5217, 0.1758, 0.51, 0.25, 0.5217, 0.3242, 0.5558, 0.3911, 0.6089, 0.4442, 0.6758, 0.4783, -1.565e-07, 1.0, 0.05, 1.0, 0.05, 1.0, -1.565e-07, 1.0, 0.65, 1.0, 0.7, 1.0, 0.7, 1.0, 0.65, 1.0, 0.4, 1.0, 0.45, 1.0, 0.45, 1.0, 0.4, 1.0, 0.15, 1.0, 0.2, 1.0, 0.2, 1.0, 0.15, 1.0, 0.75, 1.0, 0.8, 1.0, 0.8, 1.0, 0.75, 1.0, 0.5, 1.0, 0.55, 1.0, 0.55, 1.0, 0.5, 1.0, 0.25, 1.0, 0.3, 1.0, 0.3, 1.0, 0.25, 1.0, -1.565e-07, 1.0, 0.05, 1.0, 0.05, 1.0, -1.565e-07, 1.0, 0.85, 1.0, 0.9, 1.0, 0.9, 1.0, 0.85, 1.0, 0.6, 1.0, 0.65, 1.0, 0.65, 1.0, 0.6, 1.0, 0.95, 1.0, 1.0, 1.0, 1.0, 1.0, 0.95, 1.0, 0.35, 1.0, 0.4, 1.0, 0.4, 1.0, 0.35, 1.0, 0.1, 1.0, 0.15, 1.0, 0.15, 1.0, 0.1, 1.0, 0.7, 1.0, 0.75, 1.0, 0.75, 1.0, 0.7, 1.0, 0.45, 1.0, 0.5, 1.0, 0.5, 1.0, 0.45, 1.0, 0.2, 1.0, 0.25, 1.0, 0.25, 1.0, 0.2, 1.0, 0.8, 1.0, 0.85, 1.0, 0.85, 1.0, 0.8, 1.0, 0.55, 1.0, 0.6, 1.0, 0.6, 1.0, 0.55, 1.0, 0.3, 1.0, 0.35, 1.0, 0.35, 1.0, 0.3, 1.0, 0.05, 1.0, 0.1, 1.0, 0.1, 1.0, 0.05, 1.0, 0.3242, 0.4783, 0.25, 0.49, 0.1758, 0.4783, 0.1089, 0.4442, 0.05584, 0.3911, 0.02175, 0.3242, 0.01, 0.25, 0.02175, 0.1758, 0.05584, 0.1089, 0.1089, 0.05584, 0.1758, 0.02175, 0.25, 0.01, 0.3242, 0.02175, 0.3911, 0.05584, 0.4442, 0.1089, 0.4783, 0.1758, 0.49, 0.25, 0.4783, 0.3242, 0.4442, 0.3911, 0.3911, 0.4442, 0.35, 1.0, 0.4, 1.0, 0.4, 1.0, 0.35, 1.0, 0.7, 1.0, 0.75, 1.0, 0.75, 1.0, 0.7, 1.0, 0.3, 1.0, 0.35, 1.0, 0.35, 1.0, 0.3, 1.0, 0.65, 1.0, 0.7, 1.0, 0.7, 1.0, 0.65, 1.0, 0.25, 1.0, 0.3, 1.0, 0.3, 1.0, 0.25, 1.0, 0.6, 1.0, 0.65, 1.0, 0.65, 1.0, 0.6, 1.0, 0.95, 1.0, 1.0, 1.0, 1.0, 1.0, 0.95, 1.0, 0.2, 1.0, 0.25, 1.0, 0.25, 1.0, 0.2, 1.0, 0.55, 1.0, 0.6, 1.0, 0.6, 1.0, 0.55, 1.0, 0.9, 1.0, 0.95, 1.0, 0.95, 1.0, 0.9, 1.0, 0.15, 1.0, 0.2, 1.0, 0.2, 1.0, 0.15, 1.0, 0.5, 1.0, 0.55, 1.0, 0.55, 1.0, 0.5, 1.0, 0.85, 1.0, 0.9, 1.0, 0.9, 1.0, 0.85, 1.0, 0.1, 1.0, 0.15, 1.0, 0.15, 1.0, 0.1, 1.0, 0.45, 1.0, 0.5, 1.0, 0.5, 1.0, 0.45, 1.0, 0.8, 1.0, 0.85, 1.0, 0.85, 1.0, 0.8, 1.0, 0.05, 1.0, 0.1, 1.0, 0.1, 1.0, 0.05, 1.0, 0.4, 1.0, 0.45, 1.0, 0.45, 1.0, 0.4, 1.0, 0.75, 1.0, 0.8, 1.0, 0.8, 1.0, 0.75, 1.0, 1.0, 0.5, 1.0, 1.0, 0.95, 1.0, 0.95, 0.5, 0.95, 0.5, 0.95, 1.0, 0.9, 1.0, 0.9, 0.5, 0.9, 0.5, 0.9, 1.0, 0.85, 1.0, 0.85, 0.5, 0.85, 0.5, 0.85, 1.0, 0.8, 1.0, 0.8, 0.5, 0.8, 0.5, 0.8, 1.0, 0.75, 1.0, 0.75, 0.5, 0.75, 0.5, 0.75, 1.0, 0.7, 1.0, 0.7, 0.5, 0.7, 0.5, 0.7, 1.0, 0.65, 1.0, 0.65, 0.5, 0.65, 0.5, 0.65, 1.0, 0.6, 1.0, 0.6, 0.5, 0.6, 0.5, 0.6, 1.0, 0.55, 1.0, 0.55, 0.5, 0.55, 0.5, 0.55, 1.0, 0.5, 1.0, 0.5, 0.5, 0.5, 0.5, 0.5, 1.0, 0.45, 1.0, 0.45, 0.5, 0.45, 0.5, 0.45, 1.0, 0.4, 1.0, 0.4, 0.5, 0.4, 0.5, 0.4, 1.0, 0.35, 1.0, 0.35, 0.5, 0.35, 0.5, 0.35, 1.0, 0.3, 1.0, 0.3, 0.5, 0.3, 0.5, 0.3, 1.0, 0.25, 1.0, 0.25, 0.5, 0.25, 0.5, 0.25, 1.0, 0.2, 1.0, 0.2, 0.5, 0.2, 0.5, 0.2, 1.0, 0.15, 1.0, 0.15, 0.5, 0.15, 0.5, 0.15, 1.0, 0.1, 1.0, 0.1, 0.5, 0.9, 1.0, 0.95, 1.0, 0.95, 1.0, 0.9, 1.0, 0.1, 0.5, 0.1, 1.0, 0.05, 1.0, 0.05, 0.5, 0.05, 0.5, 0.05, 1.0, -1.565e-07, 1.0, -1.565e-07, 0.5, 0.8, 0.5, 0.75, 0.5, 0.75, 0.5, 0.8, 0.5, 0.3242, 0.4783, 0.25, 0.49, 0.1758, 0.4783, 0.1089, 0.4442, 0.05584, 0.3911, 0.02175, 0.3242, 0.01, 0.25, 0.02175, 0.1758, 0.05584, 0.1089, 0.1089, 0.05584, 0.1758, 0.02175, 0.25, 0.01, 0.3242, 0.02175, 0.3911, 0.05584, 0.4442, 0.1089, 0.4783, 0.1758, 0.49, 0.25, 0.4783, 0.3242, 0.4442, 0.3911, 0.3911, 0.4442, 0.65, 1.0, 0.7, 1.0, 0.7, 1.0, 0.65, 1.0, 0.4, 1.0, 0.45, 1.0, 0.45, 1.0, 0.4, 1.0, 0.15, 1.0, 0.2, 1.0, 0.2, 1.0, 0.15, 1.0, 0.75, 1.0, 0.8, 1.0, 0.8, 1.0, 0.75, 1.0, 0.5, 1.0, 0.55, 1.0, 0.55, 1.0, 0.5, 1.0, 0.25, 1.0, 0.3, 1.0, 0.3, 1.0, 0.25, 1.0, -1.565e-07, 1.0, 0.05, 1.0, 0.05, 1.0, -1.565e-07, 1.0, 0.85, 1.0, 0.9, 1.0, 0.9, 1.0, 0.85, 1.0, 0.6, 1.0, 0.65, 1.0, 0.65, 1.0, 0.6, 1.0, 0.95, 1.0, 1.0, 1.0, 1.0, 1.0, 0.95, 1.0, 0.35, 1.0, 0.4, 1.0, 0.4, 1.0, 0.35, 1.0, 0.1, 1.0, 0.15, 1.0, 0.15, 1.0, 0.1, 1.0, 0.7, 1.0, 0.75, 1.0, 0.75, 1.0, 0.7, 1.0, 0.45, 1.0, 0.5, 1.0, 0.5, 1.0, 0.45, 1.0, 0.2, 1.0, 0.25, 1.0, 0.25, 1.0, 0.2, 1.0, 0.8, 1.0, 0.85, 1.0, 0.85, 1.0, 0.8, 1.0, 0.55, 1.0, 0.6, 1.0, 0.6, 1.0, 0.55, 1.0, 0.3, 1.0, 0.35, 1.0, 0.35, 1.0, 0.3, 1.0, 0.05, 1.0, 0.1, 1.0, 0.1, 1.0, 0.05, 1.0, 0.75, 0.49, 0.8242, 0.4783, 0.8911, 0.4442, 0.9442, 0.3911, 0.9783, 0.3242, 0.99, 0.25, 0.9783, 0.1758, 0.9442, 0.1089, 0.8911, 0.05584, 0.8242, 0.02175, 0.75, 0.01, 0.6758, 0.02175, 0.6089, 0.05584, 0.5558, 0.1089, 0.5217, 0.1758, 0.51, 0.25, 0.5217, 0.3242, 0.5558, 0.3911, 0.6089, 0.4442, 0.6758, 0.4783, 0.55, 0.5, 0.5, 0.5, 0.5, 0.5, 0.55, 0.5, 0.3, 0.5, 0.25, 0.5, 0.25, 0.5, 0.3, 0.5, 0.05, 0.5, -1.565e-07, 0.5, -1.565e-07, 0.5, 0.05, 0.5, 0.9, 0.5, 0.85, 0.5, 0.85, 0.5, 0.9, 0.5, 0.65, 0.5, 0.6, 0.5, 0.6, 0.5, 0.65, 0.5, 1.0, 0.5, 0.95, 0.5, 0.95, 0.5, 1.0, 0.5, 0.4, 0.5, 0.35, 0.5, 0.35, 0.5, 0.4, 0.5, 0.15, 0.5, 0.1, 0.5, 0.1, 0.5, 0.15, 0.5, 0.75, 0.5, 0.7, 0.5, 0.7, 0.5, 0.75, 0.5, 0.5, 0.5, 0.45, 0.5, 0.45, 0.5, 0.5, 0.5, 0.25, 0.5, 0.2, 0.5, 0.2, 0.5, 0.25, 0.5, 0.85, 0.5, 0.8, 0.5, 0.8, 0.5, 0.85, 0.5, 0.6, 0.5, 0.55, 0.5, 0.55, 0.5, 0.6, 0.5, 0.35, 0.5, 0.3, 0.5, 0.3, 0.5, 0.35, 0.5, 0.1, 0.5, 0.05, 0.5, 0.05, 0.5, 0.1, 0.5, 0.95, 0.5, 0.9, 0.5, 0.9, 0.5, 0.95, 0.5, 0.7, 0.5, 0.65, 0.5, 0.65, 0.5, 0.7, 0.5, 0.45, 0.5, 0.4, 0.5, 0.4, 0.5, 0.45, 0.5, 0.2, 0.5, 0.15, 0.5, 0.15, 0.5, 0.2, 0.5, 0.375, 0.0, 0.625, 0.0, 0.625, 0.25, 0.375, 0.25, 0.375, 0.25, 0.625, 0.25, 0.625, 0.5, 0.375, 0.5, 0.625, 0.75, 0.375, 0.75, 0.375, 0.75, 0.625, 0.75, 0.375, 0.75, 0.625, 0.75, 0.625, 1.0, 0.375, 1.0, 0.125, 0.5, 0.375, 0.5, 0.375, 0.75, 0.125, 0.75, 0.625, 0.5, 0.875, 0.5, 0.875, 0.75, 0.625, 0.75, 0.625, 0.5, 0.625, 0.75, 0.625, 0.75, 0.625, 0.5, 0.375, 0.75, 0.375, 0.5, 0.375, 0.5, 0.375, 0.75, 0.625, 0.5, 0.625, 0.75, 0.625, 0.75, 0.625, 0.5, 0.375, 0.5, 0.625, 0.5, 0.625, 0.5, 0.375, 0.5, 0.375, 0.5, 0.625, 0.5, 0.625, 0.5, 0.375, 0.5, 0.375, 0.5, 0.625, 0.5, 0.625, 0.5, 0.375, 0.5, 0.625, 0.75, 0.375, 0.75, 0.375, 0.75, 0.625, 0.75, 0.375, 0.75, 0.375, 0.5, 0.375, 0.5, 0.375, 0.75, 0.375, 0.5, 0.625, 0.5, 0.625, 0.75, 0.375, 0.75, 0.625, 0.75, 0.375, 0.75, 0.375, 0.75, 0.625, 0.75, 0.375, 0.75, 0.375, 0.5, 0.375, 0.5, 0.375, 0.75, 0.625, 0.5, 0.625, 0.75, 0.625, 0.75, 0.625, 0.5, 0.625, 0.75, 0.375, 0.75, 0.375, 0.75, 0.625, 0.75, 0.625, 0.5, 0.625, 0.75, 0.625, 0.75, 0.625, 0.5, 0.375, 0.75, 0.375, 0.5, 0.375, 0.5, 0.375, 0.75, 0.625, 0.5, 0.625, 0.75, 0.625, 0.75, 0.625, 0.5, 0.375, 0.5, 0.625, 0.5, 0.625, 0.5, 0.375, 0.5, 0.375, 0.5, 0.625, 0.5, 0.625, 0.5, 0.375, 0.5, 0.375, 0.5, 0.625, 0.5, 0.625, 0.5, 0.375, 0.5, 0.625, 0.75, 0.375, 0.75, 0.375, 0.75, 0.625, 0.75, 0.375, 0.75, 0.375, 0.5, 0.375, 0.5, 0.375, 0.75, 0.375, 0.5, 0.625, 0.5, 0.625, 0.75, 0.375, 0.75, 0.625, 0.75, 0.375, 0.75, 0.375, 0.75, 0.625, 0.75, 0.375, 0.75, 0.375, 0.5, 0.375, 0.5, 0.375, 0.75, 0.625, 0.5, 0.625, 0.75, 0.625, 0.75, 0.625, 0.5, 0.1818, 0.0, 0.2727, 0.1575, 0.09091, 0.1575, 0.2727, 0.1575, 0.3636, 0.0, 0.4545, 0.1575, 0.9091, 0.0, 1.0, 0.1575, 0.8182, 0.1575, 0.7273, 0.0, 0.8182, 0.1575, 0.6364, 0.1575, 0.5455, 0.0, 0.6364, 0.1575, 0.4545, 0.1575, 0.2727, 0.1575, 0.4545, 0.1575, 0.3636, 0.3149, 0.09091, 0.1575, 0.2727, 0.1575, 0.1818, 0.3149, 0.8182, 0.1575, 1.0, 0.1575, 0.9091, 0.3149, 0.6364, 0.1575, 0.8182, 0.1575, 0.7273, 0.3149, 0.4545, 0.1575, 0.6364, 0.1575, 0.5455, 0.3149, 0.2727, 0.1575, 0.3636, 0.3149, 0.1818, 0.3149, 0.09091, 0.1575, 0.1818, 0.3149, 0.0, 0.3149, 0.8182, 0.1575, 0.9091, 0.3149, 0.7273, 0.3149, 0.6364, 0.1575, 0.7273, 0.3149, 0.5455, 0.3149, 0.4545, 0.1575, 0.5455, 0.3149, 0.3636, 0.3149, 0.1818, 0.3149, 0.3636, 0.3149, 0.2727, 0.4724, 0.0, 0.3149, 0.1818, 0.3149, 0.09091, 0.4724, 0.7273, 0.3149, 0.9091, 0.3149, 0.8182, 0.4724, 0.5455, 0.3149, 0.7273, 0.3149, 0.6364, 0.4724, 0.3636, 0.3149, 0.5455, 0.3149, 0.4545, 0.4724])
me_cylinder_004.materials.append(mat_can_001)
me_cylinder_004.materials.append(mat_trash)
me_cylinder_004.update()

# ---- objects
ob_3 = bpy.data.objects.new('3', me_cylinder)
ob_1 = bpy.data.objects.new('1', me_cylinder_002)
ob_2 = bpy.data.objects.new('2', me_cylinder_004)

# ---- transforms, parenting, visibility, modifiers, constraints
ob_3.location = (0.0, 0.0, 0.0)
ob_1.location = (-3.0, 0.0, 0.0)
ob_2.location = (-6.0, 0.0, 0.0)

# ---- collection membership
col_collection.objects.link(ob_3)
col_collection.objects.link(ob_1)
col_collection.objects.link(ob_2)

# ---- scene / render settings (as saved in the file)
scene.frame_start = 1; scene.frame_end = 250; scene.frame_set(1)
scene.render.engine = 'BLENDER_EEVEE_NEXT'
bpy.context.view_layer.update()

# ---- added for rendering (the .blend has no active camera and no usable light): camera, sun
cam_auto = bpy.data.cameras.new('AutoCamera')
cam_auto.lens = 50.0
cam_auto.sensor_width = 36.0
cam_auto.clip_end = 1000.0
ob_auto_camera = bpy.data.objects.new('AutoCamera', cam_auto)
scene.collection.objects.link(ob_auto_camera)
ob_auto_camera.location = (6.05524, -10.4913, 7.52973)
ob_auto_camera.rotation_euler = (1.09748, -7.21219e-08, 0.694738)
scene.camera = ob_auto_camera
light_auto_sun = bpy.data.lights.new('AutoSun', 'SUN')
light_auto_sun.energy = 3.0
light_auto_sun.angle = 0.0523599
ob_auto_sun = bpy.data.objects.new('AutoSun', light_auto_sun)
scene.collection.objects.link(ob_auto_sun)
ob_auto_sun.rotation_euler = (0.872665, 0.174533, 0.523599)
bpy.context.view_layer.update()
